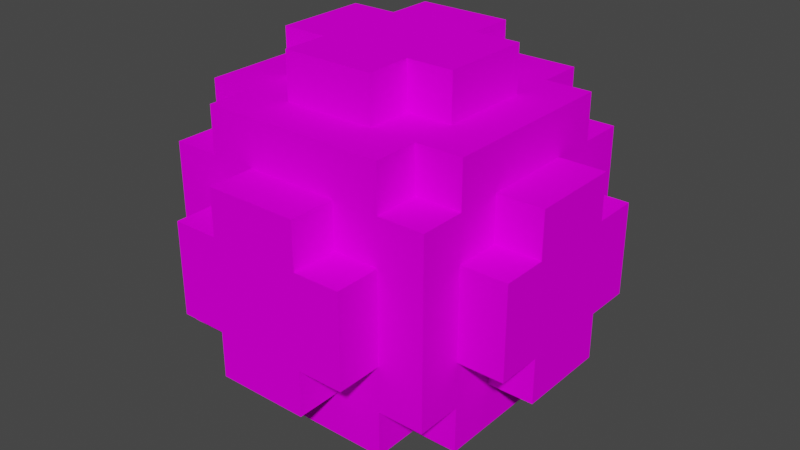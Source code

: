 # Source: magic-ammo.blend  (saved by Blender 3.3.6; exported with 4.5.12 LTS)
import bpy
from mathutils import Matrix  # noqa: F401  (used for matrix-valued properties, if any)

bpy.ops.wm.read_factory_settings(use_empty=True)
scene = bpy.context.scene
scene.name = 'Scene'

# ---- collections
col_collection = bpy.data.collections.new('Collection'); scene.collection.children.link(col_collection)

# ---- images (referenced by path relative to the original .blend; pixels are not part of the script)
import os
ASSET_DIR = os.environ.get("B2B_ASSET_DIR", "")  # directory of the original .blend (textures are referenced by path, not embedded)
HERE = os.path.dirname(os.path.abspath(__file__))  # packed textures are extracted next to this script under _unpacked/

def load_image(name, relpath, width, height, colorspace="sRGB"):
    """Load a texture the original file referenced (path relative to the .blend, or extracted next to this script)."""
    p = next((c for c in (os.path.join(HERE, relpath), os.path.join(ASSET_DIR, relpath)) if relpath and os.path.exists(c)), "")
    if p:
        img = bpy.data.images.load(p, check_existing=True)
        img.name = name
    else:  # same state as the original file: an image datablock whose file is absent (Cycles renders it pink)
        img = bpy.data.images.new(name, width, height)
        img.source = "FILE"
        img.filepath = "//" + (relpath or name)
    img.colorspace_settings.name = colorspace
    return img
img_madic_ammo_png = load_image('madic-ammo.png', 'madic-ammo.png', 1024, 1024, 'sRGB')

# ---- materials (node trees are filled in below, after node groups)
mat_palette = bpy.data.materials.new('palette')
mat_palette.use_transparent_shadow = False
mat_palette.diffuse_color = (1.0, 1.0, 1.0, 1.0)
mat_palette.roughness = 1.0

# ---- material node trees
mat_palette.use_nodes = True; mat_palette.node_tree.nodes.clear()
_N = mat_palette.node_tree.nodes; _L = mat_palette.node_tree.links
n0 = _N.new('ShaderNodeBsdfPrincipled'); n0.name = 'Принципиальный BSDF'; n0.location = (1200, 0)
n0.distribution = 'GGX'
n0.subsurface_method = 'RANDOM_WALK_SKIN'
n0.inputs[2].default_value = 1.0
n0.inputs[3].default_value = 1.45
n0.inputs[13].default_value = 0.0
n0.inputs[27].default_value = (0.0, 0.0, 0.0, 1.0)
n0.inputs[28].default_value = 1.0
n1 = _N.new('ShaderNodeOutputMaterial'); n1.name = 'Вывод материала'; n1.location = (1500, 0)
n2 = _N.new('ShaderNodeTexImage'); n2.name = 'Изображение-текстура'; n2.location = (600, 0)
n2.image = img_madic_ammo_png
_L.new(n2.outputs[0], n0.inputs[0])
_L.new(n0.outputs[0], n1.inputs[0])
n1.is_active_output = True

# ---- world
world_world = bpy.data.worlds.new('World'); scene.world = world_world
world_world.use_nodes = True; world_world.node_tree.nodes.clear()
_N = world_world.node_tree.nodes; _L = world_world.node_tree.links
n0 = _N.new('ShaderNodeOutputWorld'); n0.name = 'World Output'; n0.location = (300, 300)
n1 = _N.new('ShaderNodeBackground'); n1.name = 'Background'; n1.location = (10, 300)
n1.inputs[0].default_value = (0.05088, 0.05088, 0.05088, 1.0)
_L.new(n1.outputs[0], n0.inputs[0])
n0.is_active_output = True
world_world.color = (0.05088, 0.05088, 0.05088)
world_world.use_sun_shadow = False
world_world.sun_shadow_jitter_overblur = 0.0

# ---- meshes
me_untitled = bpy.data.meshes.new('Untitled')
me_untitled.from_pydata([(-0.4, 0.2, 0.1), (-0.4, 0.2, -0.1), (-0.4, 0.3, 0.2), (-0.4, 0.3, 0.1), (-0.4, 0.3, 0.0), (-0.4, 0.3, -0.1), (-0.4, 0.3, -0.2), (-0.4, 0.4, 0.2), (-0.4, 0.4, 0.1), (-0.4, 0.4, 0.0), (-0.4, 0.4, -0.1), (-0.4, 0.5, 0.2), (-0.4, 0.5, 0.1), (-0.4, 0.5, 0.0), (-0.4, 0.5, -0.1), (-0.4, 0.5, -0.2), (-0.4, 0.6, 0.1), (-0.4, 0.6, 0.0), (-0.4, 0.6, -0.1), (-0.3, 0.1, 0.2), (-0.3, 0.1, -0.2), (-0.3, 0.2, 0.3), (-0.3, 0.2, 0.2), (-0.3, 0.2, 0.1), (-0.3, 0.2, -0.1), (-0.3, 0.2, -0.2), (-0.3, 0.2, -0.3), (-0.3, 0.3, 0.3), (-0.3, 0.3, 0.2), (-0.3, 0.3, 0.1), (-0.3, 0.3, -0.1), (-0.3, 0.3, -0.2), (-0.3, 0.3, -0.3), (-0.3, 0.4, 0.3), (-0.3, 0.4, 0.2), (-0.3, 0.4, -0.2), (-0.3, 0.4, -0.3), (-0.3, 0.5, 0.3), (-0.3, 0.5, 0.2), (-0.3, 0.5, 0.1), (-0.3, 0.5, -0.1), (-0.3, 0.5, -0.2), (-0.3, 0.5, -0.3), (-0.3, 0.6, 0.3), (-0.3, 0.6, 0.2), (-0.3, 0.6, 0.1), (-0.3, 0.6, 0.0), (-0.3, 0.6, -0.1), (-0.3, 0.6, -0.2), (-0.3, 0.6, -0.3), (-0.3, 0.7, 0.2), (-0.3, 0.7, 0.1), (-0.3, 0.7, 0.0), (-0.3, 0.7, -0.2), (-0.2, 0.0, 0.1), (-0.2, 0.0, 0.0), (-0.2, 0.0, -0.1), (-0.2, 0.1, 0.3), (-0.2, 0.1, 0.2), (-0.2, 0.1, 0.1), (-0.2, 0.1, 0.0), (-0.2, 0.1, -0.1), (-0.2, 0.1, -0.2), (-0.2, 0.1, -0.3), (-0.2, 0.2, 0.3), (-0.2, 0.2, 0.2), (-0.2, 0.2, -0.2), (-0.2, 0.2, -0.3), (-0.2, 0.3, 0.4), (-0.2, 0.3, 0.3), (-0.2, 0.3, -0.3), (-0.2, 0.3, -0.4), (-0.2, 0.4, 0.3), (-0.2, 0.4, -0.3), (-0.2, 0.4, -0.4), (-0.2, 0.5, 0.4), (-0.2, 0.5, 0.3), (-0.2, 0.5, -0.3), (-0.2, 0.5, -0.4), (-0.2, 0.6, 0.3), (-0.2, 0.6, 0.2), (-0.2, 0.6, -0.2), (-0.2, 0.6, -0.3), (-0.2, 0.7, 0.3), (-0.2, 0.7, 0.2), (-0.2, 0.7, 0.1), (-0.2, 0.7, 0.0), (-0.2, 0.7, -0.1), (-0.2, 0.7, -0.2), (-0.2, 0.7, -0.3), (-0.2, 0.8, 0.1), (-0.2, 0.8, 0.0), (-0.2, 0.8, -0.1), (-0.1, 0.0, 0.2), (-0.1, 0.0, 0.1), (-0.1, 0.0, -0.1), (-0.1, 0.0, -0.2), (-0.1, 0.1, 0.2), (-0.1, 0.1, 0.1), (-0.1, 0.1, -0.1), (-0.1, 0.1, -0.2), (-0.1, 0.2, 0.4), (-0.1, 0.2, 0.3), (-0.1, 0.2, -0.3), (-0.1, 0.2, -0.4), (-0.1, 0.3, 0.4), (-0.1, 0.3, 0.3), (-0.1, 0.3, -0.3), (-0.1, 0.3, -0.4), (-0.1, 0.5, 0.4), (-0.1, 0.5, 0.3), (-0.1, 0.5, -0.3), (-0.1, 0.5, -0.4), (-0.1, 0.6, 0.4), (-0.1, 0.6, 0.3), (-0.1, 0.6, -0.3), (-0.1, 0.6, -0.4), (-0.1, 0.7, 0.2), (-0.1, 0.7, 0.1), (-0.1, 0.7, -0.1), (-0.1, 0.7, -0.2), (-0.1, 0.8, 0.2), (-0.1, 0.8, 0.1), (-0.1, 0.8, -0.1), (-0.1, 0.8, -0.2), (0.1, 0.0, 0.2), (0.1, 0.0, 0.1), (0.1, 0.0, -0.1), (0.1, 0.0, -0.2), (0.1, 0.1, 0.2), (0.1, 0.1, 0.1), (0.1, 0.1, -0.1), (0.1, 0.1, -0.2), (0.1, 0.2, 0.4), (0.1, 0.2, 0.3), (0.1, 0.2, -0.3), (0.1, 0.2, -0.4), (0.1, 0.3, 0.4), (0.1, 0.3, 0.3), (0.1, 0.3, -0.3), (0.1, 0.3, -0.4), (0.1, 0.5, 0.4), (0.1, 0.5, 0.3), (0.1, 0.5, -0.3), (0.1, 0.5, -0.4), (0.1, 0.6, 0.4), (0.1, 0.6, 0.3), (0.1, 0.6, -0.3), (0.1, 0.6, -0.4), (0.1, 0.7, 0.2), (0.1, 0.7, 0.1), (0.1, 0.7, -0.1), (0.1, 0.7, -0.2), (0.1, 0.8, 0.2), (0.1, 0.8, 0.1), (0.1, 0.8, -0.1), (0.1, 0.8, -0.2), (0.2, 0.0, 0.1), (0.2, 0.0, 0.0), (0.2, 0.0, -0.1), (0.2, 0.1, 0.3), (0.2, 0.1, 0.2), (0.2, 0.1, 0.1), (0.2, 0.1, 0.0), (0.2, 0.1, -0.1), (0.2, 0.1, -0.2), (0.2, 0.1, -0.3), (0.2, 0.2, 0.3), (0.2, 0.2, 0.2), (0.2, 0.2, -0.2), (0.2, 0.2, -0.3), (0.2, 0.3, 0.4), (0.2, 0.3, 0.3), (0.2, 0.3, -0.3), (0.2, 0.3, -0.4), (0.2, 0.4, 0.4), (0.2, 0.4, 0.3), (0.2, 0.4, -0.3), (0.2, 0.4, -0.4), (0.2, 0.5, 0.4), (0.2, 0.5, 0.3), (0.2, 0.5, -0.3), (0.2, 0.5, -0.4), (0.2, 0.6, 0.3), (0.2, 0.6, 0.2), (0.2, 0.6, -0.2), (0.2, 0.6, -0.3), (0.2, 0.7, 0.3), (0.2, 0.7, 0.2), (0.2, 0.7, 0.1), (0.2, 0.7, 0.0), (0.2, 0.7, -0.1), (0.2, 0.7, -0.2), (0.2, 0.7, -0.3), (0.2, 0.8, 0.1), (0.2, 0.8, 0.0), (0.2, 0.8, -0.1), (0.3, 0.1, 0.2), (0.3, 0.1, -0.2), (0.3, 0.2, 0.3), (0.3, 0.2, 0.2), (0.3, 0.2, 0.1), (0.3, 0.2, 0.0), (0.3, 0.2, -0.1), (0.3, 0.2, -0.2), (0.3, 0.2, -0.3), (0.3, 0.3, 0.3), (0.3, 0.3, 0.2), (0.3, 0.3, 0.1), (0.3, 0.3, -0.1), (0.3, 0.3, -0.2), (0.3, 0.3, -0.3), (0.3, 0.4, 0.3), (0.3, 0.4, 0.2), (0.3, 0.4, -0.2), (0.3, 0.4, -0.3), (0.3, 0.5, 0.3), (0.3, 0.5, 0.2), (0.3, 0.5, 0.1), (0.3, 0.5, -0.1), (0.3, 0.5, -0.2), (0.3, 0.6, 0.3), (0.3, 0.6, 0.2), (0.3, 0.6, 0.1), (0.3, 0.6, 0.0), (0.3, 0.6, -0.1), (0.3, 0.6, -0.2), (0.3, 0.6, -0.3), (0.3, 0.7, 0.2), (0.3, 0.7, -0.1), (0.3, 0.7, -0.2), (0.4, 0.2, 0.1), (0.4, 0.2, 0.0), (0.4, 0.2, -0.1), (0.4, 0.3, 0.2), (0.4, 0.3, 0.1), (0.4, 0.3, 0.0), (0.4, 0.3, -0.1), (0.4, 0.3, -0.2), (0.4, 0.4, 0.1), (0.4, 0.4, 0.0), (0.4, 0.4, -0.1), (0.4, 0.5, 0.2), (0.4, 0.5, 0.1), (0.4, 0.5, 0.0), (0.4, 0.5, -0.1), (0.4, 0.5, -0.2), (0.4, 0.6, 0.1), (0.4, 0.6, 0.0), (0.4, 0.6, -0.1), (-0.2, 0.3, 0.4), (-0.2, 0.5, 0.4), (-0.1, 0.2, 0.4), (-0.1, 0.3, 0.4), (-0.1, 0.4, 0.4), (-0.1, 0.5, 0.4), (-0.1, 0.6, 0.4), (0.0, 0.3, 0.4), (0.0, 0.4, 0.4), (0.0, 0.5, 0.4), (0.1, 0.2, 0.4), (0.1, 0.3, 0.4), (0.1, 0.4, 0.4), (0.1, 0.5, 0.4), (0.1, 0.6, 0.4), (0.2, 0.3, 0.4), (0.2, 0.4, 0.4), (0.2, 0.5, 0.4), (-0.3, 0.2, 0.3), (-0.3, 0.3, 0.3), (-0.3, 0.4, 0.3), (-0.3, 0.5, 0.3), (-0.3, 0.6, 0.3), (-0.2, 0.1, 0.3), (-0.2, 0.2, 0.3), (-0.2, 0.3, 0.3), (-0.2, 0.4, 0.3), (-0.2, 0.5, 0.3), (-0.2, 0.6, 0.3), (-0.2, 0.7, 0.3), (-0.1, 0.2, 0.3), (-0.1, 0.3, 0.3), (-0.1, 0.5, 0.3), (-0.1, 0.6, 0.3), (0.0, 0.1, 0.3), (0.0, 0.2, 0.3), (0.0, 0.6, 0.3), (0.0, 0.7, 0.3), (0.1, 0.1, 0.3), (0.1, 0.2, 0.3), (0.1, 0.3, 0.3), (0.1, 0.5, 0.3), (0.1, 0.6, 0.3), (0.2, 0.1, 0.3), (0.2, 0.2, 0.3), (0.2, 0.3, 0.3), (0.2, 0.4, 0.3), (0.2, 0.5, 0.3), (0.2, 0.6, 0.3), (0.2, 0.7, 0.3), (0.3, 0.2, 0.3), (0.3, 0.3, 0.3), (0.3, 0.4, 0.3), (0.3, 0.5, 0.3), (0.3, 0.6, 0.3), (-0.4, 0.3, 0.2), (-0.4, 0.4, 0.2), (-0.4, 0.5, 0.2), (-0.3, 0.1, 0.2), (-0.3, 0.2, 0.2), (-0.3, 0.3, 0.2), (-0.3, 0.4, 0.2), (-0.3, 0.5, 0.2), (-0.3, 0.6, 0.2), (-0.3, 0.7, 0.2), (-0.2, 0.1, 0.2), (-0.2, 0.2, 0.2), (-0.2, 0.6, 0.2), (-0.2, 0.7, 0.2), (-0.1, 0.0, 0.2), (-0.1, 0.1, 0.2), (-0.1, 0.7, 0.2), (-0.1, 0.8, 0.2), (0.0, 0.1, 0.2), (0.0, 0.7, 0.2), (0.1, 0.0, 0.2), (0.1, 0.1, 0.2), (0.1, 0.7, 0.2), (0.1, 0.8, 0.2), (0.2, 0.1, 0.2), (0.2, 0.2, 0.2), (0.2, 0.6, 0.2), (0.2, 0.7, 0.2), (0.3, 0.1, 0.2), (0.3, 0.2, 0.2), (0.3, 0.3, 0.2), (0.3, 0.4, 0.2), (0.3, 0.5, 0.2), (0.3, 0.6, 0.2), (0.3, 0.7, 0.2), (0.4, 0.3, 0.2), (0.4, 0.5, 0.2), (-0.4, 0.2, 0.1), (-0.4, 0.3, 0.1), (-0.4, 0.5, 0.1), (-0.4, 0.6, 0.1), (-0.3, 0.2, 0.1), (-0.3, 0.3, 0.1), (-0.3, 0.5, 0.1), (-0.3, 0.6, 0.1), (-0.2, 0.0, 0.1), (-0.2, 0.1, 0.1), (-0.2, 0.7, 0.1), (-0.2, 0.8, 0.1), (-0.1, 0.0, 0.1), (-0.1, 0.1, 0.1), (-0.1, 0.7, 0.1), (-0.1, 0.8, 0.1), (0.1, 0.0, 0.1), (0.1, 0.1, 0.1), (0.1, 0.7, 0.1), (0.1, 0.8, 0.1), (0.2, 0.0, 0.1), (0.2, 0.1, 0.1), (0.2, 0.7, 0.1), (0.2, 0.8, 0.1), (0.3, 0.2, 0.1), (0.3, 0.3, 0.1), (0.3, 0.5, 0.1), (0.3, 0.6, 0.1), (0.4, 0.2, 0.1), (0.4, 0.3, 0.1), (0.4, 0.5, 0.1), (0.4, 0.6, 0.1), (-0.4, 0.2, -0.1), (-0.4, 0.3, -0.1), (-0.4, 0.5, -0.1), (-0.4, 0.6, -0.1), (-0.3, 0.2, -0.1), (-0.3, 0.3, -0.1), (-0.3, 0.5, -0.1), (-0.3, 0.6, -0.1), (-0.2, 0.0, -0.1), (-0.2, 0.1, -0.1), (-0.2, 0.7, -0.1), (-0.2, 0.8, -0.1), (-0.1, 0.0, -0.1), (-0.1, 0.1, -0.1), (-0.1, 0.7, -0.1), (-0.1, 0.8, -0.1), (0.1, 0.0, -0.1), (0.1, 0.1, -0.1), (0.1, 0.7, -0.1), (0.1, 0.8, -0.1), (0.2, 0.0, -0.1), (0.2, 0.1, -0.1), (0.2, 0.7, -0.1), (0.2, 0.8, -0.1), (0.3, 0.2, -0.1), (0.3, 0.3, -0.1), (0.3, 0.5, -0.1), (0.3, 0.6, -0.1), (0.4, 0.2, -0.1), (0.4, 0.3, -0.1), (0.4, 0.5, -0.1), (0.4, 0.6, -0.1), (-0.4, 0.3, -0.2), (-0.4, 0.5, -0.2), (-0.3, 0.1, -0.2), (-0.3, 0.2, -0.2), (-0.3, 0.3, -0.2), (-0.3, 0.4, -0.2), (-0.3, 0.5, -0.2), (-0.3, 0.6, -0.2), (-0.3, 0.7, -0.2), (-0.2, 0.1, -0.2), (-0.2, 0.2, -0.2), (-0.2, 0.6, -0.2), (-0.2, 0.7, -0.2), (-0.1, 0.0, -0.2), (-0.1, 0.1, -0.2), (-0.1, 0.7, -0.2), (-0.1, 0.8, -0.2), (0.0, 0.7, -0.2), (0.1, 0.0, -0.2), (0.1, 0.1, -0.2), (0.1, 0.7, -0.2), (0.1, 0.8, -0.2), (0.2, 0.1, -0.2), (0.2, 0.2, -0.2), (0.2, 0.6, -0.2), (0.2, 0.7, -0.2), (0.3, 0.1, -0.2), (0.3, 0.2, -0.2), (0.3, 0.3, -0.2), (0.3, 0.4, -0.2), (0.3, 0.5, -0.2), (0.3, 0.6, -0.2), (0.3, 0.7, -0.2), (0.4, 0.3, -0.2), (0.4, 0.5, -0.2), (-0.3, 0.2, -0.3), (-0.3, 0.3, -0.3), (-0.3, 0.4, -0.3), (-0.3, 0.5, -0.3), (-0.3, 0.6, -0.3), (-0.2, 0.1, -0.3), (-0.2, 0.2, -0.3), (-0.2, 0.3, -0.3), (-0.2, 0.4, -0.3), (-0.2, 0.5, -0.3), (-0.2, 0.6, -0.3), (-0.2, 0.7, -0.3), (-0.1, 0.1, -0.3), (-0.1, 0.2, -0.3), (-0.1, 0.3, -0.3), (-0.1, 0.5, -0.3), (-0.1, 0.6, -0.3), (-0.1, 0.7, -0.3), (0.0, 0.6, -0.3), (0.0, 0.7, -0.3), (0.1, 0.1, -0.3), (0.1, 0.2, -0.3), (0.1, 0.3, -0.3), (0.1, 0.5, -0.3), (0.1, 0.6, -0.3), (0.1, 0.7, -0.3), (0.2, 0.1, -0.3), (0.2, 0.2, -0.3), (0.2, 0.3, -0.3), (0.2, 0.4, -0.3), (0.2, 0.5, -0.3), (0.2, 0.6, -0.3), (0.2, 0.7, -0.3), (0.3, 0.2, -0.3), (0.3, 0.3, -0.3), (0.3, 0.4, -0.3), (0.3, 0.6, -0.3), (-0.2, 0.3, -0.4), (-0.2, 0.4, -0.4), (-0.2, 0.5, -0.4), (-0.1, 0.2, -0.4), (-0.1, 0.3, -0.4), (-0.1, 0.4, -0.4), (-0.1, 0.5, -0.4), (-0.1, 0.6, -0.4), (0.0, 0.3, -0.4), (0.0, 0.4, -0.4), (0.0, 0.5, -0.4), (0.1, 0.2, -0.4), (0.1, 0.3, -0.4), (0.1, 0.4, -0.4), (0.1, 0.5, -0.4), (0.1, 0.6, -0.4), (0.2, 0.3, -0.4), (0.2, 0.4, -0.4), (0.2, 0.5, -0.4), (-0.1, 0.0, 0.2), (0.1, 0.0, 0.2), (-0.2, 0.0, 0.1), (-0.1, 0.0, 0.1), (0.1, 0.0, 0.1), (0.2, 0.0, 0.1), (-0.2, 0.0, 0.0), (-0.1, 0.0, 0.0), (0.0, 0.0, 0.0), (0.1, 0.0, 0.0), (0.2, 0.0, 0.0), (-0.2, 0.0, -0.1), (-0.1, 0.0, -0.1), (0.0, 0.0, -0.1), (0.1, 0.0, -0.1), (0.2, 0.0, -0.1), (-0.1, 0.0, -0.2), (0.1, 0.0, -0.2), (-0.2, 0.1, 0.3), (0.0, 0.1, 0.3), (0.1, 0.1, 0.3), (0.2, 0.1, 0.3), (-0.3, 0.1, 0.2), (-0.2, 0.1, 0.2), (-0.1, 0.1, 0.2), (0.0, 0.1, 0.2), (0.1, 0.1, 0.2), (0.2, 0.1, 0.2), (0.3, 0.1, 0.2), (-0.2, 0.1, 0.1), (-0.1, 0.1, 0.1), (0.1, 0.1, 0.1), (0.2, 0.1, 0.1), (-0.2, 0.1, 0.0), (0.2, 0.1, 0.0), (-0.2, 0.1, -0.1), (-0.1, 0.1, -0.1), (0.1, 0.1, -0.1), (0.2, 0.1, -0.1), (-0.3, 0.1, -0.2), (-0.2, 0.1, -0.2), (-0.1, 0.1, -0.2), (0.1, 0.1, -0.2), (0.2, 0.1, -0.2), (0.3, 0.1, -0.2), (-0.2, 0.1, -0.3), (-0.1, 0.1, -0.3), (0.1, 0.1, -0.3), (0.2, 0.1, -0.3), (-0.1, 0.2, 0.4), (0.1, 0.2, 0.4), (-0.3, 0.2, 0.3), (-0.2, 0.2, 0.3), (-0.1, 0.2, 0.3), (0.0, 0.2, 0.3), (0.1, 0.2, 0.3), (0.2, 0.2, 0.3), (0.3, 0.2, 0.3), (-0.3, 0.2, 0.2), (-0.2, 0.2, 0.2), (0.2, 0.2, 0.2), (0.3, 0.2, 0.2), (-0.4, 0.2, 0.1), (-0.3, 0.2, 0.1), (0.3, 0.2, 0.1), (0.4, 0.2, 0.1), (0.3, 0.2, 0.0), (0.4, 0.2, 0.0), (-0.4, 0.2, -0.1), (-0.3, 0.2, -0.1), (0.3, 0.2, -0.1), (0.4, 0.2, -0.1), (-0.3, 0.2, -0.2), (-0.2, 0.2, -0.2), (0.2, 0.2, -0.2), (0.3, 0.2, -0.2), (-0.3, 0.2, -0.3), (-0.2, 0.2, -0.3), (-0.1, 0.2, -0.3), (0.1, 0.2, -0.3), (0.2, 0.2, -0.3), (0.3, 0.2, -0.3), (-0.1, 0.2, -0.4), (0.1, 0.2, -0.4), (-0.2, 0.3, 0.4), (-0.1, 0.3, 0.4), (0.1, 0.3, 0.4), (0.2, 0.3, 0.4), (-0.2, 0.3, 0.3), (-0.1, 0.3, 0.3), (0.1, 0.3, 0.3), (0.2, 0.3, 0.3), (-0.4, 0.3, 0.2), (-0.3, 0.3, 0.2), (0.3, 0.3, 0.2), (0.4, 0.3, 0.2), (-0.4, 0.3, 0.1), (-0.3, 0.3, 0.1), (0.3, 0.3, 0.1), (0.4, 0.3, 0.1), (-0.4, 0.3, -0.1), (-0.3, 0.3, -0.1), (0.3, 0.3, -0.1), (0.4, 0.3, -0.1), (-0.4, 0.3, -0.2), (-0.3, 0.3, -0.2), (0.3, 0.3, -0.2), (0.4, 0.3, -0.2), (-0.2, 0.3, -0.3), (-0.1, 0.3, -0.3), (0.1, 0.3, -0.3), (0.2, 0.3, -0.3), (-0.2, 0.3, -0.4), (-0.1, 0.3, -0.4), (0.1, 0.3, -0.4), (0.2, 0.3, -0.4), (-0.2, 0.5, 0.4), (-0.1, 0.5, 0.4), (0.1, 0.5, 0.4), (0.2, 0.5, 0.4), (-0.2, 0.5, 0.3), (-0.1, 0.5, 0.3), (0.1, 0.5, 0.3), (0.2, 0.5, 0.3), (-0.4, 0.5, 0.2), (-0.3, 0.5, 0.2), (0.3, 0.5, 0.2), (0.4, 0.5, 0.2), (-0.4, 0.5, 0.1), (-0.3, 0.5, 0.1), (0.3, 0.5, 0.1), (0.4, 0.5, 0.1), (-0.4, 0.5, -0.1), (-0.3, 0.5, -0.1), (0.3, 0.5, -0.1), (0.4, 0.5, -0.1), (-0.4, 0.5, -0.2), (-0.3, 0.5, -0.2), (0.3, 0.5, -0.2), (0.4, 0.5, -0.2), (-0.2, 0.5, -0.3), (-0.1, 0.5, -0.3), (0.1, 0.5, -0.3), (0.2, 0.5, -0.3), (-0.2, 0.5, -0.4), (-0.1, 0.5, -0.4), (0.1, 0.5, -0.4), (0.2, 0.5, -0.4), (-0.1, 0.6, 0.4), (0.1, 0.6, 0.4), (-0.3, 0.6, 0.3), (-0.2, 0.6, 0.3), (-0.1, 0.6, 0.3), (0.0, 0.6, 0.3), (0.1, 0.6, 0.3), (0.2, 0.6, 0.3), (0.3, 0.6, 0.3), (-0.3, 0.6, 0.2), (-0.2, 0.6, 0.2), (0.2, 0.6, 0.2), (0.3, 0.6, 0.2), (-0.4, 0.6, 0.1), (-0.3, 0.6, 0.1), (0.3, 0.6, 0.1), (0.4, 0.6, 0.1), (-0.4, 0.6, 0.0), (-0.3, 0.6, 0.0), (0.3, 0.6, 0.0), (0.4, 0.6, 0.0), (-0.4, 0.6, -0.1), (-0.3, 0.6, -0.1), (0.3, 0.6, -0.1), (0.4, 0.6, -0.1), (-0.3, 0.6, -0.2), (-0.2, 0.6, -0.2), (0.2, 0.6, -0.2), (0.3, 0.6, -0.2), (-0.3, 0.6, -0.3), (-0.2, 0.6, -0.3), (-0.1, 0.6, -0.3), (0.0, 0.6, -0.3), (0.1, 0.6, -0.3), (0.2, 0.6, -0.3), (0.3, 0.6, -0.3), (-0.1, 0.6, -0.4), (0.1, 0.6, -0.4), (-0.2, 0.7, 0.3), (0.0, 0.7, 0.3), (0.2, 0.7, 0.3), (-0.3, 0.7, 0.2), (-0.2, 0.7, 0.2), (-0.1, 0.7, 0.2), (0.0, 0.7, 0.2), (0.1, 0.7, 0.2), (0.2, 0.7, 0.2), (0.3, 0.7, 0.2), (-0.3, 0.7, 0.1), (-0.2, 0.7, 0.1), (-0.1, 0.7, 0.1), (0.1, 0.7, 0.1), (0.2, 0.7, 0.1), (-0.3, 0.7, 0.0), (-0.2, 0.7, 0.0), (0.2, 0.7, 0.0), (-0.2, 0.7, -0.1), (-0.1, 0.7, -0.1), (0.1, 0.7, -0.1), (0.2, 0.7, -0.1), (0.3, 0.7, -0.1), (-0.3, 0.7, -0.2), (-0.2, 0.7, -0.2), (-0.1, 0.7, -0.2), (0.0, 0.7, -0.2), (0.1, 0.7, -0.2), (0.2, 0.7, -0.2), (0.3, 0.7, -0.2), (-0.2, 0.7, -0.3), (-0.1, 0.7, -0.3), (0.0, 0.7, -0.3), (0.1, 0.7, -0.3), (0.2, 0.7, -0.3), (-0.1, 0.8, 0.2), (0.1, 0.8, 0.2), (-0.2, 0.8, 0.1), (-0.1, 0.8, 0.1), (0.1, 0.8, 0.1), (0.2, 0.8, 0.1), (-0.2, 0.8, 0.0), (-0.1, 0.8, 0.0), (0.0, 0.8, 0.0), (0.1, 0.8, 0.0), (0.2, 0.8, 0.0), (-0.2, 0.8, -0.1), (-0.1, 0.8, -0.1), (0.0, 0.8, -0.1), (0.1, 0.8, -0.1), (0.2, 0.8, -0.1), (-0.1, 0.8, -0.2), (0.1, 0.8, -0.2)], [], [(3, 1, 0), (4, 1, 3), (5, 1, 4), (7, 3, 2), (8, 4, 3), (8, 3, 7), (9, 5, 4), (9, 4, 8), (10, 6, 5), (10, 5, 9), (11, 8, 7), (12, 9, 8), (12, 8, 11), (12, 10, 9), (13, 10, 12), (14, 6, 10), (14, 10, 13), (15, 6, 14), (16, 13, 12), (17, 14, 13), (17, 13, 16), (18, 14, 17), (22, 20, 19), (23, 20, 22), (24, 20, 23), (25, 20, 24), (27, 22, 21), (28, 23, 22), (28, 22, 27), (29, 23, 28), (30, 25, 24), (31, 26, 25), (31, 25, 30), (32, 26, 31), (33, 28, 27), (34, 28, 33), (35, 32, 31), (36, 32, 35), (37, 34, 33), (38, 34, 37), (41, 36, 35), (42, 36, 41), (43, 39, 38), (43, 38, 37), (44, 39, 43), (45, 39, 44), (47, 42, 41), (47, 41, 40), (48, 42, 47), (49, 42, 48), (50, 45, 44), (51, 46, 45), (51, 45, 50), (52, 48, 47), (52, 46, 51), (52, 47, 46), (53, 48, 52), (59, 55, 54), (60, 56, 55), (60, 55, 59), (61, 56, 60), (64, 58, 57), (65, 58, 64), (66, 63, 62), (67, 63, 66), (72, 69, 68), (73, 71, 70), (74, 71, 73), (75, 72, 68), (76, 72, 75), (77, 74, 73), (78, 74, 77), (83, 80, 79), (84, 80, 83), (88, 82, 81), (89, 82, 88), (90, 86, 85), (91, 87, 86), (91, 86, 90), (92, 87, 91), (97, 94, 93), (98, 94, 97), (99, 96, 95), (100, 96, 99), (105, 102, 101), (106, 102, 105), (107, 104, 103), (108, 104, 107), (113, 110, 109), (114, 110, 113), (115, 112, 111), (116, 112, 115), (121, 118, 117), (122, 118, 121), (123, 120, 119), (124, 120, 123), (125, 126, 129), (129, 126, 130), (127, 128, 131), (131, 128, 132), (133, 134, 137), (137, 134, 138), (135, 136, 139), (139, 136, 140), (141, 142, 145), (145, 142, 146), (143, 144, 147), (147, 144, 148), (149, 150, 153), (153, 150, 154), (151, 152, 155), (155, 152, 156), (157, 158, 162), (158, 159, 163), (162, 158, 163), (163, 159, 164), (160, 161, 167), (167, 161, 168), (165, 166, 169), (169, 166, 170), (171, 172, 175), (175, 172, 176), (173, 174, 177), (177, 174, 178), (175, 176, 179), (179, 176, 180), (177, 178, 181), (181, 178, 182), (183, 184, 187), (187, 184, 188), (185, 186, 192), (192, 186, 193), (189, 190, 194), (190, 191, 195), (194, 190, 195), (195, 191, 196), (197, 198, 200), (200, 198, 201), (201, 198, 202), (202, 198, 203), (203, 198, 204), (199, 200, 206), (200, 201, 207), (206, 200, 207), (207, 201, 208), (203, 204, 209), (204, 205, 210), (209, 204, 210), (210, 205, 211), (206, 207, 212), (212, 207, 213), (210, 211, 214), (214, 211, 215), (212, 213, 216), (216, 213, 217), (214, 215, 220), (216, 217, 221), (217, 218, 222), (221, 217, 222), (222, 218, 223), (219, 220, 225), (220, 215, 226), (225, 220, 226), (226, 215, 227), (223, 224, 228), (224, 225, 228), (222, 223, 228), (225, 226, 229), (228, 225, 229), (229, 226, 230), (231, 232, 235), (232, 233, 236), (235, 232, 236), (236, 233, 237), (234, 235, 239), (235, 236, 239), (237, 238, 240), (239, 236, 240), (236, 237, 240), (240, 238, 241), (234, 239, 242), (239, 240, 242), (242, 240, 243), (240, 241, 244), (243, 240, 244), (241, 238, 245), (244, 241, 245), (245, 238, 246), (243, 244, 247), (244, 245, 248), (247, 244, 248), (248, 245, 249), (253, 251, 250), (254, 251, 253), (255, 251, 254), (257, 253, 252), (257, 254, 253), (258, 255, 254), (258, 254, 257), (259, 256, 255), (259, 255, 258), (260, 257, 252), (261, 258, 257), (261, 257, 260), (262, 259, 258), (262, 258, 261), (263, 256, 259), (263, 259, 262), (264, 256, 263), (265, 262, 261), (266, 263, 262), (266, 262, 265), (267, 263, 266), (274, 269, 268), (275, 270, 269), (275, 269, 274), (276, 271, 270), (276, 270, 275), (277, 272, 271), (277, 271, 276), (278, 272, 277), (280, 274, 273), (280, 275, 274), (281, 275, 280), (282, 278, 277), (283, 279, 278), (283, 278, 282), (284, 280, 273), (285, 280, 284), (286, 279, 283), (287, 279, 286), (288, 285, 284), (289, 285, 288), (292, 287, 286), (293, 289, 288), (294, 290, 289), (294, 289, 293), (295, 290, 294), (297, 292, 291), (298, 287, 292), (298, 292, 297), (299, 287, 298), (300, 295, 294), (301, 296, 295), (301, 295, 300), (302, 297, 296), (302, 296, 301), (303, 298, 297), (303, 297, 302), (304, 298, 303), (310, 306, 305), (311, 307, 306), (311, 306, 310), (312, 307, 311), (315, 309, 308), (316, 309, 315), (317, 314, 313), (318, 314, 317), (323, 320, 319), (324, 322, 321), (325, 323, 319), (326, 323, 325), (327, 322, 324), (328, 322, 327), (333, 330, 329), (334, 330, 333), (338, 332, 331), (339, 332, 338), (340, 337, 336), (340, 336, 335), (341, 337, 340), (346, 343, 342), (347, 343, 346), (348, 345, 344), (349, 345, 348), (354, 351, 350), (355, 351, 354), (356, 353, 352), (357, 353, 356), (362, 359, 358), (363, 359, 362), (364, 361, 360), (365, 361, 364), (370, 367, 366), (371, 367, 370), (372, 369, 368), (373, 369, 372), (374, 375, 378), (378, 375, 379), (376, 377, 380), (380, 377, 381), (382, 383, 386), (386, 383, 387), (384, 385, 388), (388, 385, 389), (390, 391, 394), (394, 391, 395), (392, 393, 396), (396, 393, 397), (398, 399, 402), (402, 399, 403), (400, 401, 404), (404, 401, 405), (406, 407, 410), (410, 407, 411), (411, 407, 412), (408, 409, 415), (415, 409, 416), (413, 414, 417), (417, 414, 418), (421, 422, 423), (419, 420, 424), (424, 420, 425), (423, 422, 426), (426, 422, 427), (428, 429, 432), (432, 429, 433), (430, 431, 437), (437, 431, 438), (435, 436, 439), (434, 435, 439), (439, 436, 440), (441, 442, 447), (442, 443, 448), (447, 442, 448), (443, 444, 449), (448, 443, 449), (444, 445, 450), (449, 444, 450), (450, 445, 451), (446, 447, 453), (447, 448, 454), (453, 447, 454), (454, 448, 455), (450, 451, 456), (451, 452, 457), (456, 451, 457), (457, 452, 458), (457, 458, 459), (459, 458, 460), (453, 454, 461), (461, 454, 462), (459, 460, 465), (465, 460, 466), (461, 462, 467), (462, 463, 468), (467, 462, 468), (468, 463, 469), (464, 465, 471), (465, 466, 471), (471, 466, 472), (472, 466, 473), (468, 469, 474), (469, 470, 475), (474, 469, 475), (471, 472, 476), (475, 470, 476), (470, 471, 476), (476, 472, 477), (478, 479, 482), (479, 480, 483), (482, 479, 483), (483, 480, 484), (481, 482, 486), (482, 483, 486), (483, 484, 487), (486, 483, 487), (484, 485, 488), (487, 484, 488), (481, 486, 489), (486, 487, 490), (489, 486, 490), (487, 488, 491), (490, 487, 491), (488, 485, 492), (491, 488, 492), (492, 485, 493), (490, 491, 494), (491, 492, 495), (494, 491, 495), (495, 492, 496), (500, 498, 497), (501, 498, 500), (503, 500, 499), (504, 501, 500), (504, 500, 503), (505, 501, 504), (506, 502, 501), (506, 501, 505), (507, 502, 506), (508, 505, 504), (508, 504, 503), (509, 505, 508), (510, 506, 505), (510, 505, 509), (511, 507, 506), (511, 506, 510), (512, 507, 511), (513, 510, 509), (513, 511, 510), (514, 511, 513), (520, 516, 515), (521, 516, 520), (522, 517, 516), (522, 516, 521), (523, 518, 517), (523, 517, 522), (524, 518, 523), (526, 521, 520), (526, 520, 519), (527, 521, 526), (528, 525, 524), (528, 524, 523), (529, 525, 528), (530, 526, 519), (531, 525, 529), (532, 530, 519), (535, 525, 531), (536, 533, 532), (536, 532, 519), (537, 533, 536), (538, 533, 537), (539, 535, 534), (540, 525, 535), (540, 535, 539), (541, 525, 540), (542, 538, 537), (543, 539, 538), (543, 538, 542), (544, 540, 539), (544, 539, 543), (545, 540, 544), (550, 547, 546), (551, 547, 550), (552, 547, 551), (555, 549, 548), (556, 549, 555), (557, 554, 553), (558, 554, 557), (563, 562, 561), (564, 562, 563), (565, 560, 559), (566, 560, 565), (567, 564, 563), (568, 564, 567), (573, 570, 569), (574, 570, 573), (577, 572, 571), (578, 572, 577), (579, 576, 575), (580, 576, 579), (585, 582, 581), (586, 582, 585), (587, 584, 583), (588, 584, 587), (593, 590, 589), (594, 590, 593), (595, 592, 591), (596, 592, 595), (601, 598, 597), (602, 598, 601), (603, 600, 599), (604, 600, 603), (609, 606, 605), (610, 606, 609), (611, 608, 607), (612, 608, 611), (613, 614, 617), (617, 614, 618), (615, 616, 619), (619, 616, 620), (621, 622, 625), (625, 622, 626), (623, 624, 627), (627, 624, 628), (629, 630, 633), (633, 630, 634), (631, 632, 635), (635, 632, 636), (637, 638, 641), (641, 638, 642), (639, 640, 643), (643, 640, 644), (645, 646, 649), (649, 646, 650), (650, 646, 651), (647, 648, 654), (654, 648, 655), (652, 653, 656), (656, 653, 657), (658, 659, 662), (662, 659, 663), (660, 661, 664), (664, 661, 665), (662, 663, 666), (666, 663, 667), (664, 665, 668), (668, 665, 669), (670, 671, 674), (674, 671, 675), (672, 673, 679), (679, 673, 680), (677, 678, 681), (676, 677, 681), (681, 678, 682), (683, 684, 687), (687, 684, 688), (684, 685, 689), (688, 684, 689), (689, 685, 690), (690, 685, 691), (687, 688, 693), (686, 687, 693), (693, 688, 694), (694, 688, 695), (691, 692, 696), (690, 691, 696), (696, 692, 697), (693, 694, 698), (698, 694, 699), (697, 692, 700), (698, 699, 701), (700, 692, 704), (704, 692, 705), (701, 702, 706), (698, 701, 706), (706, 702, 707), (707, 702, 708), (703, 704, 710), (704, 705, 711), (710, 704, 711), (711, 705, 712), (707, 708, 713), (708, 709, 714), (713, 708, 714), (709, 710, 715), (714, 709, 715), (710, 711, 716), (715, 710, 716), (716, 711, 717), (718, 719, 721), (721, 719, 722), (720, 721, 724), (721, 722, 725), (724, 721, 725), (725, 722, 726), (722, 723, 727), (726, 722, 727), (727, 723, 728), (725, 726, 729), (724, 725, 729), (729, 726, 730), (726, 727, 731), (730, 726, 731), (727, 728, 732), (731, 727, 732), (732, 728, 733), (730, 731, 734), (731, 732, 734), (734, 732, 735)])
_uv = me_untitled.uv_layers.new(name='UVMap')
_uv.uv.foreach_set('vector', [0.005859, 0.5, 0.005859, 0.5, 0.005859, 0.5, 0.005859, 0.5, 0.005859, 0.5, 0.005859, 0.5, 0.005859, 0.5, 0.005859, 0.5, 0.005859, 0.5, 0.005859, 0.5, 0.005859, 0.5, 0.005859, 0.5, 0.06836, 0.5, 0.06836, 0.5, 0.06836, 0.5, 0.005859, 0.5, 0.005859, 0.5, 0.005859, 0.5, 0.03711, 0.5, 0.03711, 0.5, 0.03711, 0.5, 0.06836, 0.5, 0.06836, 0.5, 0.06836, 0.5, 0.005859, 0.5, 0.005859, 0.5, 0.005859, 0.5, 0.03711, 0.5, 0.03711, 0.5, 0.03711, 0.5, 0.03711, 0.5, 0.03711, 0.5, 0.03711, 0.5, 0.09961, 0.5, 0.09961, 0.5, 0.09961, 0.5, 0.03711, 0.5, 0.03711, 0.5, 0.03711, 0.5, 0.09961, 0.5, 0.09961, 0.5, 0.09961, 0.5, 0.09961, 0.5, 0.09961, 0.5, 0.09961, 0.5, 0.005859, 0.5, 0.005859, 0.5, 0.005859, 0.5, 0.09961, 0.5, 0.09961, 0.5, 0.09961, 0.5, 0.005859, 0.5, 0.005859, 0.5, 0.005859, 0.5, 0.005859, 0.5, 0.005859, 0.5, 0.005859, 0.5, 0.09961, 0.5, 0.09961, 0.5, 0.09961, 0.5, 0.005859, 0.5, 0.005859, 0.5, 0.005859, 0.5, 0.09961, 0.5, 0.09961, 0.5, 0.09961, 0.5, 0.005859, 0.5, 0.005859, 0.5, 0.005859, 0.5, 0.005859, 0.5, 0.005859, 0.5, 0.005859, 0.5, 0.005859, 0.5, 0.005859, 0.5, 0.005859, 0.5, 0.005859, 0.5, 0.005859, 0.5, 0.005859, 0.5, 0.09961, 0.5, 0.09961, 0.5, 0.09961, 0.5, 0.005859, 0.5, 0.005859, 0.5, 0.005859, 0.5, 0.09961, 0.5, 0.09961, 0.5, 0.09961, 0.5, 0.005859, 0.5, 0.005859, 0.5, 0.005859, 0.5, 0.03711, 0.5, 0.03711, 0.5, 0.03711, 0.5, 0.09961, 0.5, 0.09961, 0.5, 0.09961, 0.5, 0.03711, 0.5, 0.03711, 0.5, 0.03711, 0.5, 0.09961, 0.5, 0.09961, 0.5, 0.09961, 0.5, 0.005859, 0.5, 0.005859, 0.5, 0.005859, 0.5, 0.005859, 0.5, 0.005859, 0.5, 0.005859, 0.5, 0.005859, 0.5, 0.005859, 0.5, 0.005859, 0.5, 0.005859, 0.5, 0.005859, 0.5, 0.005859, 0.5, 0.09961, 0.5, 0.09961, 0.5, 0.09961, 0.5, 0.09961, 0.5, 0.09961, 0.5, 0.09961, 0.5, 0.03711, 0.5, 0.03711, 0.5, 0.03711, 0.5, 0.03711, 0.5, 0.03711, 0.5, 0.03711, 0.5, 0.005859, 0.5, 0.005859, 0.5, 0.005859, 0.5, 0.005859, 0.5, 0.005859, 0.5, 0.005859, 0.5, 0.005859, 0.5, 0.005859, 0.5, 0.005859, 0.5, 0.005859, 0.5, 0.005859, 0.5, 0.005859, 0.5, 0.005859, 0.5, 0.005859, 0.5, 0.005859, 0.5, 0.005859, 0.5, 0.005859, 0.5, 0.005859, 0.5, 0.005859, 0.5, 0.005859, 0.5, 0.005859, 0.5, 0.005859, 0.5, 0.005859, 0.5, 0.005859, 0.5, 0.005859, 0.5, 0.005859, 0.5, 0.005859, 0.5, 0.03711, 0.5, 0.03711, 0.5, 0.03711, 0.5, 0.005859, 0.5, 0.005859, 0.5, 0.005859, 0.5, 0.005859, 0.5, 0.005859, 0.5, 0.005859, 0.5, 0.03711, 0.5, 0.03711, 0.5, 0.03711, 0.5, 0.005859, 0.5, 0.005859, 0.5, 0.005859, 0.5, 0.005859, 0.5, 0.005859, 0.5, 0.005859, 0.5, 0.09961, 0.5, 0.09961, 0.5, 0.09961, 0.5, 0.005859, 0.5, 0.005859, 0.5, 0.005859, 0.5, 0.09961, 0.5, 0.09961, 0.5, 0.09961, 0.5, 0.005859, 0.5, 0.005859, 0.5, 0.005859, 0.5, 0.09961, 0.5, 0.09961, 0.5, 0.09961, 0.5, 0.09961, 0.5, 0.09961, 0.5, 0.09961, 0.5, 0.03711, 0.5, 0.03711, 0.5, 0.03711, 0.5, 0.03711, 0.5, 0.03711, 0.5, 0.03711, 0.5, 0.005859, 0.5, 0.005859, 0.5, 0.005859, 0.5, 0.09961, 0.5, 0.09961, 0.5, 0.09961, 0.5, 0.09961, 0.5, 0.09961, 0.5, 0.09961, 0.5, 0.005859, 0.5, 0.005859, 0.5, 0.005859, 0.5, 0.005859, 0.5, 0.005859, 0.5, 0.005859, 0.5, 0.005859, 0.5, 0.005859, 0.5, 0.005859, 0.5, 0.005859, 0.5, 0.005859, 0.5, 0.005859, 0.5, 0.005859, 0.5, 0.005859, 0.5, 0.005859, 0.5, 0.005859, 0.5, 0.005859, 0.5, 0.005859, 0.5, 0.09961, 0.5, 0.09961, 0.5, 0.09961, 0.5, 0.09961, 0.5, 0.09961, 0.5, 0.09961, 0.5, 0.09961, 0.5, 0.09961, 0.5, 0.09961, 0.5, 0.005859, 0.5, 0.005859, 0.5, 0.005859, 0.5, 0.09961, 0.5, 0.09961, 0.5, 0.09961, 0.5, 0.005859, 0.5, 0.005859, 0.5, 0.005859, 0.5, 0.005859, 0.5, 0.005859, 0.5, 0.005859, 0.5, 0.005859, 0.5, 0.005859, 0.5, 0.005859, 0.5, 0.005859, 0.5, 0.005859, 0.5, 0.005859, 0.5, 0.005859, 0.5, 0.005859, 0.5, 0.005859, 0.5, 0.005859, 0.5, 0.005859, 0.5, 0.005859, 0.5, 0.005859, 0.5, 0.005859, 0.5, 0.005859, 0.5, 0.005859, 0.5, 0.005859, 0.5, 0.005859, 0.5, 0.005859, 0.5, 0.005859, 0.5, 0.005859, 0.5, 0.005859, 0.5, 0.005859, 0.5, 0.005859, 0.5, 0.005859, 0.5, 0.005859, 0.5, 0.005859, 0.5, 0.005859, 0.5, 0.005859, 0.5, 0.005859, 0.5, 0.005859, 0.5, 0.005859, 0.5, 0.005859, 0.5, 0.005859, 0.5, 0.005859, 0.5, 0.005859, 0.5, 0.005859, 0.5, 0.005859, 0.5, 0.005859, 0.5, 0.005859, 0.5, 0.005859, 0.5, 0.005859, 0.5, 0.005859, 0.5, 0.005859, 0.5, 0.005859, 0.5, 0.005859, 0.5, 0.005859, 0.5, 0.005859, 0.5, 0.005859, 0.5, 0.005859, 0.5, 0.005859, 0.5, 0.005859, 0.5, 0.005859, 0.5, 0.005859, 0.5, 0.005859, 0.5, 0.005859, 0.5, 0.005859, 0.5, 0.005859, 0.5, 0.005859, 0.5, 0.005859, 0.5, 0.005859, 0.5, 0.005859, 0.5, 0.005859, 0.5, 0.005859, 0.5, 0.005859, 0.5, 0.005859, 0.5, 0.005859, 0.5, 0.005859, 0.5, 0.005859, 0.5, 0.005859, 0.5, 0.005859, 0.5, 0.005859, 0.5, 0.005859, 0.5, 0.005859, 0.5, 0.005859, 0.5, 0.005859, 0.5, 0.005859, 0.5, 0.005859, 0.5, 0.005859, 0.5, 0.005859, 0.5, 0.005859, 0.5, 0.005859, 0.5, 0.005859, 0.5, 0.005859, 0.5, 0.005859, 0.5, 0.005859, 0.5, 0.005859, 0.5, 0.005859, 0.5, 0.005859, 0.5, 0.005859, 0.5, 0.005859, 0.5, 0.005859, 0.5, 0.005859, 0.5, 0.09961, 0.5, 0.09961, 0.5, 0.09961, 0.5, 0.03711, 0.5, 0.03711, 0.5, 0.03711, 0.5, 0.09961, 0.5, 0.09961, 0.5, 0.09961, 0.5, 0.03711, 0.5, 0.03711, 0.5, 0.03711, 0.5, 0.03711, 0.5, 0.03711, 0.5, 0.03711, 0.5, 0.03711, 0.5, 0.03711, 0.5, 0.03711, 0.5, 0.09961, 0.5, 0.09961, 0.5, 0.09961, 0.5, 0.09961, 0.5, 0.09961, 0.5, 0.09961, 0.5, 0.005859, 0.5, 0.005859, 0.5, 0.005859, 0.5, 0.005859, 0.5, 0.005859, 0.5, 0.005859, 0.5, 0.005859, 0.5, 0.005859, 0.5, 0.005859, 0.5, 0.005859, 0.5, 0.005859, 0.5, 0.005859, 0.5, 0.09961, 0.5, 0.09961, 0.5, 0.09961, 0.5, 0.09961, 0.5, 0.09961, 0.5, 0.09961, 0.5, 0.09961, 0.5, 0.09961, 0.5, 0.09961, 0.5, 0.09961, 0.5, 0.09961, 0.5, 0.09961, 0.5, 0.09961, 0.5, 0.09961, 0.5, 0.09961, 0.5, 0.09961, 0.5, 0.09961, 0.5, 0.09961, 0.5, 0.005859, 0.5, 0.005859, 0.5, 0.005859, 0.5, 0.005859, 0.5, 0.005859, 0.5, 0.005859, 0.5, 0.09961, 0.5, 0.09961, 0.5, 0.09961, 0.5, 0.005859, 0.5, 0.005859, 0.5, 0.005859, 0.5, 0.09961, 0.5, 0.09961, 0.5, 0.09961, 0.5, 0.005859, 0.5, 0.005859, 0.5, 0.005859, 0.5, 0.005859, 0.5, 0.005859, 0.5, 0.005859, 0.5, 0.005859, 0.5, 0.005859, 0.5, 0.005859, 0.5, 0.005859, 0.5, 0.005859, 0.5, 0.005859, 0.5, 0.005859, 0.5, 0.005859, 0.5, 0.005859, 0.5, 0.005859, 0.5, 0.005859, 0.5, 0.005859, 0.5, 0.005859, 0.5, 0.005859, 0.5, 0.005859, 0.5, 0.06836, 0.5, 0.06836, 0.5, 0.06836, 0.5, 0.005859, 0.5, 0.005859, 0.5, 0.005859, 0.5, 0.06836, 0.5, 0.06836, 0.5, 0.06836, 0.5, 0.005859, 0.5, 0.005859, 0.5, 0.005859, 0.5, 0.03711, 0.5, 0.03711, 0.5, 0.03711, 0.5, 0.005859, 0.5, 0.005859, 0.5, 0.005859, 0.5, 0.03711, 0.5, 0.03711, 0.5, 0.03711, 0.5, 0.09961, 0.5, 0.09961, 0.5, 0.09961, 0.5, 0.09961, 0.5, 0.09961, 0.5, 0.09961, 0.5, 0.005859, 0.5, 0.005859, 0.5, 0.005859, 0.5, 0.005859, 0.5, 0.005859, 0.5, 0.005859, 0.5, 0.005859, 0.5, 0.005859, 0.5, 0.005859, 0.5, 0.005859, 0.5, 0.005859, 0.5, 0.005859, 0.5, 0.09961, 0.5, 0.09961, 0.5, 0.09961, 0.5, 0.03711, 0.5, 0.03711, 0.5, 0.03711, 0.5, 0.005859, 0.5, 0.005859, 0.5, 0.005859, 0.5, 0.03711, 0.5, 0.03711, 0.5, 0.03711, 0.5, 0.005859, 0.5, 0.005859, 0.5, 0.005859, 0.5, 0.005859, 0.5, 0.005859, 0.5, 0.005859, 0.5, 0.09961, 0.5, 0.09961, 0.5, 0.09961, 0.5, 0.005859, 0.5, 0.005859, 0.5, 0.005859, 0.5, 0.09961, 0.5, 0.09961, 0.5, 0.09961, 0.5, 0.005859, 0.5, 0.005859, 0.5, 0.005859, 0.5, 0.005859, 0.5, 0.005859, 0.5, 0.005859, 0.5, 0.005859, 0.5, 0.005859, 0.5, 0.005859, 0.5, 0.03711, 0.5, 0.03711, 0.5, 0.03711, 0.5, 0.005859, 0.5, 0.005859, 0.5, 0.005859, 0.5, 0.03711, 0.5, 0.03711, 0.5, 0.03711, 0.5, 0.005859, 0.5, 0.005859, 0.5, 0.005859, 0.5, 0.09961, 0.5, 0.09961, 0.5, 0.09961, 0.5, 0.005859, 0.5, 0.005859, 0.5, 0.005859, 0.5, 0.09961, 0.5, 0.09961, 0.5, 0.09961, 0.5, 0.005859, 0.5, 0.005859, 0.5, 0.005859, 0.5, 0.03711, 0.5, 0.03711, 0.5, 0.03711, 0.5, 0.005859, 0.5, 0.005859, 0.5, 0.005859, 0.5, 0.03711, 0.5, 0.03711, 0.5, 0.03711, 0.5, 0.005859, 0.5, 0.005859, 0.5, 0.005859, 0.5, 0.005859, 0.5, 0.005859, 0.5, 0.005859, 0.5, 0.005859, 0.5, 0.005859, 0.5, 0.005859, 0.5, 0.005859, 0.5, 0.005859, 0.5, 0.005859, 0.5, 0.005859, 0.5, 0.005859, 0.5, 0.005859, 0.5, 0.06836, 0.5, 0.06836, 0.5, 0.06836, 0.5, 0.005859, 0.5, 0.005859, 0.5, 0.005859, 0.5, 0.005859, 0.5, 0.005859, 0.5, 0.005859, 0.5, 0.06836, 0.5, 0.06836, 0.5, 0.06836, 0.5, 0.005859, 0.5, 0.005859, 0.5, 0.005859, 0.5, 0.005859, 0.5, 0.005859, 0.5, 0.005859, 0.5, 0.03711, 0.5, 0.03711, 0.5, 0.03711, 0.5, 0.005859, 0.5, 0.005859, 0.5, 0.005859, 0.5, 0.03711, 0.5, 0.03711, 0.5, 0.03711, 0.5, 0.005859, 0.5, 0.005859, 0.5, 0.005859, 0.5, 0.005859, 0.5, 0.005859, 0.5, 0.005859, 0.5, 0.005859, 0.5, 0.005859, 0.5, 0.005859, 0.5, 0.005859, 0.5, 0.005859, 0.5, 0.005859, 0.5, 0.09961, 0.5, 0.09961, 0.5, 0.09961, 0.5, 0.03711, 0.5, 0.03711, 0.5, 0.03711, 0.5, 0.09961, 0.5, 0.09961, 0.5, 0.09961, 0.5, 0.005859, 0.5, 0.005859, 0.5, 0.005859, 0.5, 0.03711, 0.5, 0.03711, 0.5, 0.03711, 0.5, 0.005859, 0.5, 0.005859, 0.5, 0.005859, 0.5, 0.06836, 0.5, 0.06836, 0.5, 0.06836, 0.5, 0.005859, 0.5, 0.005859, 0.5, 0.005859, 0.5, 0.09961, 0.5, 0.09961, 0.5, 0.09961, 0.5, 0.06836, 0.5, 0.06836, 0.5, 0.06836, 0.5, 0.005859, 0.5, 0.005859, 0.5, 0.005859, 0.5, 0.09961, 0.5, 0.09961, 0.5, 0.09961, 0.5, 0.005859, 0.5, 0.005859, 0.5, 0.005859, 0.5, 0.005859, 0.5, 0.005859, 0.5, 0.005859, 0.5, 0.09961, 0.5, 0.09961, 0.5, 0.09961, 0.5, 0.005859, 0.5, 0.005859, 0.5, 0.005859, 0.5, 0.09961, 0.5, 0.09961, 0.5, 0.09961, 0.5, 0.09961, 0.5, 0.09961, 0.5, 0.09961, 0.5, 0.005859, 0.5, 0.005859, 0.5, 0.005859, 0.5, 0.09961, 0.5, 0.09961, 0.5, 0.09961, 0.5, 0.09961, 0.5, 0.09961, 0.5, 0.09961, 0.5, 0.005859, 0.5, 0.005859, 0.5, 0.005859, 0.5, 0.005859, 0.5, 0.005859, 0.5, 0.005859, 0.5, 0.09961, 0.5, 0.09961, 0.5, 0.09961, 0.5, 0.005859, 0.5, 0.005859, 0.5, 0.005859, 0.5, 0.09961, 0.5, 0.09961, 0.5, 0.09961, 0.5, 0.005859, 0.5, 0.005859, 0.5, 0.005859, 0.5, 0.005859, 0.5, 0.005859, 0.5, 0.005859, 0.5, 0.03711, 0.5, 0.03711, 0.5, 0.03711, 0.5, 0.005859, 0.5, 0.005859, 0.5, 0.005859, 0.5, 0.03711, 0.5, 0.03711, 0.5, 0.03711, 0.5, 0.09961, 0.5, 0.09961, 0.5, 0.09961, 0.5, 0.09961, 0.5, 0.09961, 0.5, 0.09961, 0.5, 0.005859, 0.5, 0.005859, 0.5, 0.005859, 0.5, 0.005859, 0.5, 0.005859, 0.5, 0.005859, 0.5, 0.005859, 0.5, 0.005859, 0.5, 0.005859, 0.5, 0.005859, 0.5, 0.005859, 0.5, 0.005859, 0.5, 0.09961, 0.5, 0.09961, 0.5, 0.09961, 0.5, 0.03711, 0.5, 0.03711, 0.5, 0.03711, 0.5, 0.005859, 0.5, 0.005859, 0.5, 0.005859, 0.5, 0.03711, 0.5, 0.03711, 0.5, 0.03711, 0.5, 0.005859, 0.5, 0.005859, 0.5, 0.005859, 0.5, 0.005859, 0.5, 0.005859, 0.5, 0.005859, 0.5, 0.09961, 0.5, 0.09961, 0.5, 0.09961, 0.5, 0.005859, 0.5, 0.005859, 0.5, 0.005859, 0.5, 0.09961, 0.5, 0.09961, 0.5, 0.09961, 0.5, 0.005859, 0.5, 0.005859, 0.5, 0.005859, 0.5, 0.09961, 0.5, 0.09961, 0.5, 0.09961, 0.5, 0.005859, 0.5, 0.005859, 0.5, 0.005859, 0.5, 0.005859, 0.5, 0.005859, 0.5, 0.005859, 0.5, 0.09961, 0.5, 0.09961, 0.5, 0.09961, 0.5, 0.03711, 0.5, 0.03711, 0.5, 0.03711, 0.5, 0.005859, 0.5, 0.005859, 0.5, 0.005859, 0.5, 0.03711, 0.5, 0.03711, 0.5, 0.03711, 0.5, 0.005859, 0.5, 0.005859, 0.5, 0.005859, 0.5, 0.03711, 0.5, 0.03711, 0.5, 0.03711, 0.5, 0.005859, 0.5, 0.005859, 0.5, 0.005859, 0.5, 0.03711, 0.5, 0.03711, 0.5, 0.03711, 0.5, 0.005859, 0.5, 0.005859, 0.5, 0.005859, 0.5, 0.005859, 0.5, 0.005859, 0.5, 0.005859, 0.5, 0.005859, 0.5, 0.005859, 0.5, 0.005859, 0.5, 0.005859, 0.5, 0.005859, 0.5, 0.005859, 0.5, 0.005859, 0.5, 0.005859, 0.5, 0.005859, 0.5, 0.005859, 0.5, 0.005859, 0.5, 0.005859, 0.5, 0.005859, 0.5, 0.005859, 0.5, 0.005859, 0.5, 0.005859, 0.5, 0.005859, 0.5, 0.005859, 0.5, 0.005859, 0.5, 0.005859, 0.5, 0.005859, 0.5, 0.005859, 0.5, 0.005859, 0.5, 0.005859, 0.5, 0.005859, 0.5, 0.005859, 0.5, 0.005859, 0.5, 0.005859, 0.5, 0.005859, 0.5, 0.005859, 0.5, 0.005859, 0.5, 0.005859, 0.5, 0.005859, 0.5, 0.005859, 0.5, 0.005859, 0.5, 0.005859, 0.5, 0.005859, 0.5, 0.005859, 0.5, 0.005859, 0.5, 0.005859, 0.5, 0.005859, 0.5, 0.005859, 0.5, 0.005859, 0.5, 0.005859, 0.5, 0.005859, 0.5, 0.005859, 0.5, 0.005859, 0.5, 0.005859, 0.5, 0.005859, 0.5, 0.005859, 0.5, 0.005859, 0.5, 0.005859, 0.5, 0.005859, 0.5, 0.005859, 0.5, 0.005859, 0.5, 0.005859, 0.5, 0.005859, 0.5, 0.09961, 0.5, 0.09961, 0.5, 0.09961, 0.5, 0.09961, 0.5, 0.09961, 0.5, 0.09961, 0.5, 0.09961, 0.5, 0.09961, 0.5, 0.09961, 0.5, 0.09961, 0.5, 0.09961, 0.5, 0.09961, 0.5, 0.09961, 0.5, 0.09961, 0.5, 0.09961, 0.5, 0.09961, 0.5, 0.09961, 0.5, 0.09961, 0.5, 0.09961, 0.5, 0.09961, 0.5, 0.09961, 0.5, 0.09961, 0.5, 0.09961, 0.5, 0.09961, 0.5, 0.005859, 0.5, 0.005859, 0.5, 0.005859, 0.5, 0.005859, 0.5, 0.005859, 0.5, 0.005859, 0.5, 0.005859, 0.5, 0.005859, 0.5, 0.005859, 0.5, 0.005859, 0.5, 0.005859, 0.5, 0.005859, 0.5, 0.005859, 0.5, 0.005859, 0.5, 0.005859, 0.5, 0.005859, 0.5, 0.005859, 0.5, 0.005859, 0.5, 0.09961, 0.5, 0.09961, 0.5, 0.09961, 0.5, 0.09961, 0.5, 0.09961, 0.5, 0.09961, 0.5, 0.005859, 0.5, 0.005859, 0.5, 0.005859, 0.5, 0.005859, 0.5, 0.005859, 0.5, 0.005859, 0.5, 0.005859, 0.5, 0.005859, 0.5, 0.005859, 0.5, 0.005859, 0.5, 0.005859, 0.5, 0.005859, 0.5, 0.03711, 0.5, 0.03711, 0.5, 0.03711, 0.5, 0.03711, 0.5, 0.03711, 0.5, 0.03711, 0.5, 0.005859, 0.5, 0.005859, 0.5, 0.005859, 0.5, 0.005859, 0.5, 0.005859, 0.5, 0.005859, 0.5, 0.09961, 0.5, 0.09961, 0.5, 0.09961, 0.5, 0.09961, 0.5, 0.09961, 0.5, 0.09961, 0.5, 0.03711, 0.5, 0.03711, 0.5, 0.03711, 0.5, 0.03711, 0.5, 0.03711, 0.5, 0.03711, 0.5, 0.005859, 0.5, 0.005859, 0.5, 0.005859, 0.5, 0.005859, 0.5, 0.005859, 0.5, 0.005859, 0.5, 0.005859, 0.5, 0.005859, 0.5, 0.005859, 0.5, 0.005859, 0.5, 0.005859, 0.5, 0.005859, 0.5, 0.005859, 0.5, 0.005859, 0.5, 0.005859, 0.5, 0.005859, 0.5, 0.005859, 0.5, 0.005859, 0.5, 0.005859, 0.5, 0.005859, 0.5, 0.005859, 0.5, 0.005859, 0.5, 0.005859, 0.5, 0.005859, 0.5, 0.005859, 0.5, 0.005859, 0.5, 0.005859, 0.5, 0.005859, 0.5, 0.005859, 0.5, 0.005859, 0.5, 0.005859, 0.5, 0.005859, 0.5, 0.005859, 0.5, 0.005859, 0.5, 0.005859, 0.5, 0.005859, 0.5, 0.005859, 0.5, 0.005859, 0.5, 0.005859, 0.5, 0.005859, 0.5, 0.005859, 0.5, 0.005859, 0.5, 0.03711, 0.5, 0.03711, 0.5, 0.03711, 0.5, 0.03711, 0.5, 0.03711, 0.5, 0.03711, 0.5, 0.005859, 0.5, 0.005859, 0.5, 0.005859, 0.5, 0.005859, 0.5, 0.005859, 0.5, 0.005859, 0.5, 0.005859, 0.5, 0.005859, 0.5, 0.005859, 0.5, 0.09961, 0.5, 0.09961, 0.5, 0.09961, 0.5, 0.005859, 0.5, 0.005859, 0.5, 0.005859, 0.5, 0.09961, 0.5, 0.09961, 0.5, 0.09961, 0.5, 0.03711, 0.5, 0.03711, 0.5, 0.03711, 0.5, 0.005859, 0.5, 0.005859, 0.5, 0.005859, 0.5, 0.005859, 0.5, 0.005859, 0.5, 0.005859, 0.5, 0.03711, 0.5, 0.03711, 0.5, 0.03711, 0.5, 0.005859, 0.5, 0.005859, 0.5, 0.005859, 0.5, 0.03711, 0.5, 0.03711, 0.5, 0.03711, 0.5, 0.005859, 0.5, 0.005859, 0.5, 0.005859, 0.5, 0.03711, 0.5, 0.03711, 0.5, 0.03711, 0.5, 0.005859, 0.5, 0.005859, 0.5, 0.005859, 0.5, 0.005859, 0.5, 0.005859, 0.5, 0.005859, 0.5, 0.09961, 0.5, 0.09961, 0.5, 0.09961, 0.5, 0.005859, 0.5, 0.005859, 0.5, 0.005859, 0.5, 0.09961, 0.5, 0.09961, 0.5, 0.09961, 0.5, 0.005859, 0.5, 0.005859, 0.5, 0.005859, 0.5, 0.005859, 0.5, 0.005859, 0.5, 0.005859, 0.5, 0.005859, 0.5, 0.005859, 0.5, 0.005859, 0.5, 0.005859, 0.5, 0.005859, 0.5, 0.005859, 0.5, 0.03711, 0.5, 0.03711, 0.5, 0.03711, 0.5, 0.03711, 0.5, 0.03711, 0.5, 0.03711, 0.5, 0.09961, 0.5, 0.09961, 0.5, 0.09961, 0.5, 0.005859, 0.5, 0.005859, 0.5, 0.005859, 0.5, 0.09961, 0.5, 0.09961, 0.5, 0.09961, 0.5, 0.005859, 0.5, 0.005859, 0.5, 0.005859, 0.5, 0.005859, 0.5, 0.005859, 0.5, 0.005859, 0.5, 0.005859, 0.5, 0.005859, 0.5, 0.005859, 0.5, 0.005859, 0.5, 0.005859, 0.5, 0.005859, 0.5, 0.005859, 0.5, 0.005859, 0.5, 0.005859, 0.5, 0.03711, 0.5, 0.03711, 0.5, 0.03711, 0.5, 0.005859, 0.5, 0.005859, 0.5, 0.005859, 0.5, 0.03711, 0.5, 0.03711, 0.5, 0.03711, 0.5, 0.09961, 0.5, 0.09961, 0.5, 0.09961, 0.5, 0.005859, 0.5, 0.005859, 0.5, 0.005859, 0.5, 0.09961, 0.5, 0.09961, 0.5, 0.09961, 0.5, 0.09961, 0.5, 0.09961, 0.5, 0.09961, 0.5, 0.09961, 0.5, 0.09961, 0.5, 0.09961, 0.5, 0.005859, 0.5, 0.005859, 0.5, 0.005859, 0.5, 0.09961, 0.5, 0.09961, 0.5, 0.09961, 0.5, 0.005859, 0.5, 0.005859, 0.5, 0.005859, 0.5, 0.005859, 0.5, 0.005859, 0.5, 0.005859, 0.5, 0.005859, 0.5, 0.005859, 0.5, 0.005859, 0.5, 0.06836, 0.5, 0.06836, 0.5, 0.06836, 0.5, 0.005859, 0.5, 0.005859, 0.5, 0.005859, 0.5, 0.005859, 0.5, 0.005859, 0.5, 0.005859, 0.5, 0.06836, 0.5, 0.06836, 0.5, 0.06836, 0.5, 0.005859, 0.5, 0.005859, 0.5, 0.005859, 0.5, 0.03711, 0.5, 0.03711, 0.5, 0.03711, 0.5, 0.005859, 0.5, 0.005859, 0.5, 0.005859, 0.5, 0.09961, 0.5, 0.09961, 0.5, 0.09961, 0.5, 0.03711, 0.5, 0.03711, 0.5, 0.03711, 0.5, 0.005859, 0.5, 0.005859, 0.5, 0.005859, 0.5, 0.09961, 0.5, 0.09961, 0.5, 0.09961, 0.5, 0.005859, 0.5, 0.005859, 0.5, 0.005859, 0.5, 0.005859, 0.5, 0.005859, 0.5, 0.005859, 0.5, 0.09961, 0.5, 0.09961, 0.5, 0.09961, 0.5, 0.005859, 0.5, 0.005859, 0.5, 0.005859, 0.5, 0.09961, 0.5, 0.09961, 0.5, 0.09961, 0.5, 0.005859, 0.5, 0.005859, 0.5, 0.005859, 0.5, 0.005859, 0.5, 0.005859, 0.5, 0.005859, 0.5, 0.09961, 0.5, 0.09961, 0.5, 0.09961, 0.5, 0.005859, 0.5, 0.005859, 0.5, 0.005859, 0.5, 0.09961, 0.5, 0.09961, 0.5, 0.09961, 0.5, 0.005859, 0.5, 0.005859, 0.5, 0.005859, 0.5, 0.09961, 0.5, 0.09961, 0.5, 0.09961, 0.5, 0.005859, 0.5, 0.005859, 0.5, 0.005859, 0.5, 0.09961, 0.5, 0.09961, 0.5, 0.09961, 0.5, 0.005859, 0.5, 0.005859, 0.5, 0.005859, 0.5, 0.005859, 0.5, 0.005859, 0.5, 0.005859, 0.5, 0.005859, 0.5, 0.005859, 0.5, 0.005859, 0.5, 0.09961, 0.5, 0.09961, 0.5, 0.09961, 0.5, 0.005859, 0.5, 0.005859, 0.5, 0.005859, 0.5, 0.03711, 0.5, 0.03711, 0.5, 0.03711, 0.5, 0.09961, 0.5, 0.09961, 0.5, 0.09961, 0.5, 0.03711, 0.5, 0.03711, 0.5, 0.03711, 0.5, 0.005859, 0.5, 0.005859, 0.5, 0.005859, 0.5, 0.005859, 0.5, 0.005859, 0.5, 0.005859, 0.5, 0.005859, 0.5, 0.005859, 0.5, 0.005859, 0.5, 0.09961, 0.5, 0.09961, 0.5, 0.09961, 0.5, 0.09961, 0.5, 0.09961, 0.5, 0.09961, 0.5, 0.005859, 0.5, 0.005859, 0.5, 0.005859, 0.5, 0.09961, 0.5, 0.09961, 0.5, 0.09961, 0.5, 0.03711, 0.5, 0.03711, 0.5, 0.03711, 0.5, 0.005859, 0.5, 0.005859, 0.5, 0.005859, 0.5, 0.03711, 0.5, 0.03711, 0.5, 0.03711, 0.5, 0.005859, 0.5, 0.005859, 0.5, 0.005859, 0.5, 0.005859, 0.5, 0.005859, 0.5, 0.005859, 0.5, 0.005859, 0.5, 0.005859, 0.5, 0.005859, 0.5, 0.005859, 0.5, 0.005859, 0.5, 0.005859, 0.5, 0.005859, 0.5, 0.005859, 0.5, 0.005859, 0.5, 0.005859, 0.5, 0.005859, 0.5, 0.005859, 0.5, 0.005859, 0.5, 0.005859, 0.5, 0.005859, 0.5, 0.005859, 0.5, 0.005859, 0.5, 0.005859, 0.5, 0.005859, 0.5, 0.005859, 0.5, 0.005859, 0.5, 0.005859, 0.5, 0.005859, 0.5, 0.005859, 0.5, 0.005859, 0.5, 0.005859, 0.5, 0.005859, 0.5, 0.005859, 0.5, 0.005859, 0.5, 0.005859, 0.5, 0.005859, 0.5, 0.005859, 0.5, 0.005859, 0.5, 0.005859, 0.5, 0.005859, 0.5, 0.005859, 0.5, 0.005859, 0.5, 0.005859, 0.5, 0.005859, 0.5, 0.005859, 0.5, 0.005859, 0.5, 0.005859, 0.5, 0.005859, 0.5, 0.005859, 0.5, 0.005859, 0.5, 0.005859, 0.5, 0.005859, 0.5, 0.005859, 0.5, 0.03711, 0.5, 0.03711, 0.5, 0.03711, 0.5, 0.005859, 0.5, 0.005859, 0.5, 0.005859, 0.5, 0.03711, 0.5, 0.03711, 0.5, 0.03711, 0.5, 0.09961, 0.5, 0.09961, 0.5, 0.09961, 0.5, 0.005859, 0.5, 0.005859, 0.5, 0.005859, 0.5, 0.09961, 0.5, 0.09961, 0.5, 0.09961, 0.5, 0.005859, 0.5, 0.005859, 0.5, 0.005859, 0.5, 0.005859, 0.5, 0.005859, 0.5, 0.005859, 0.5, 0.005859, 0.5, 0.005859, 0.5, 0.005859, 0.5, 0.09961, 0.5, 0.09961, 0.5, 0.09961, 0.5, 0.09961, 0.5, 0.09961, 0.5, 0.09961, 0.5, 0.005859, 0.5, 0.005859, 0.5, 0.005859, 0.5, 0.005859, 0.5, 0.005859, 0.5, 0.005859, 0.5, 0.005859, 0.5, 0.005859, 0.5, 0.005859, 0.5, 0.005859, 0.5, 0.005859, 0.5, 0.005859, 0.5, 0.005859, 0.5, 0.005859, 0.5, 0.005859, 0.5, 0.005859, 0.5, 0.005859, 0.5, 0.005859, 0.5, 0.09961, 0.5, 0.09961, 0.5, 0.09961, 0.5, 0.09961, 0.5, 0.09961, 0.5, 0.09961, 0.5, 0.09961, 0.5, 0.09961, 0.5, 0.09961, 0.5, 0.09961, 0.5, 0.09961, 0.5, 0.09961, 0.5, 0.03711, 0.5, 0.03711, 0.5, 0.03711, 0.5, 0.03711, 0.5, 0.03711, 0.5, 0.03711, 0.5, 0.005859, 0.5, 0.005859, 0.5, 0.005859, 0.5, 0.005859, 0.5, 0.005859, 0.5, 0.005859, 0.5, 0.005859, 0.5, 0.005859, 0.5, 0.005859, 0.5, 0.005859, 0.5, 0.005859, 0.5, 0.005859, 0.5, 0.005859, 0.5, 0.005859, 0.5, 0.005859, 0.5, 0.005859, 0.5, 0.005859, 0.5, 0.005859, 0.5, 0.005859, 0.5, 0.005859, 0.5, 0.005859, 0.5, 0.005859, 0.5, 0.005859, 0.5, 0.005859, 0.5, 0.005859, 0.5, 0.005859, 0.5, 0.005859, 0.5, 0.005859, 0.5, 0.005859, 0.5, 0.005859, 0.5, 0.005859, 0.5, 0.005859, 0.5, 0.005859, 0.5, 0.005859, 0.5, 0.005859, 0.5, 0.005859, 0.5, 0.005859, 0.5, 0.005859, 0.5, 0.005859, 0.5, 0.005859, 0.5, 0.005859, 0.5, 0.005859, 0.5, 0.09961, 0.5, 0.09961, 0.5, 0.09961, 0.5, 0.09961, 0.5, 0.09961, 0.5, 0.09961, 0.5, 0.005859, 0.5, 0.005859, 0.5, 0.005859, 0.5, 0.005859, 0.5, 0.005859, 0.5, 0.005859, 0.5, 0.005859, 0.5, 0.005859, 0.5, 0.005859, 0.5, 0.005859, 0.5, 0.005859, 0.5, 0.005859, 0.5, 0.09961, 0.5, 0.09961, 0.5, 0.09961, 0.5, 0.09961, 0.5, 0.09961, 0.5, 0.09961, 0.5, 0.03711, 0.5, 0.03711, 0.5, 0.03711, 0.5, 0.03711, 0.5, 0.03711, 0.5, 0.03711, 0.5, 0.005859, 0.5, 0.005859, 0.5, 0.005859, 0.5, 0.005859, 0.5, 0.005859, 0.5, 0.005859, 0.5, 0.005859, 0.5, 0.005859, 0.5, 0.005859, 0.5, 0.005859, 0.5, 0.005859, 0.5, 0.005859, 0.5, 0.005859, 0.5, 0.005859, 0.5, 0.005859, 0.5, 0.005859, 0.5, 0.005859, 0.5, 0.005859, 0.5, 0.005859, 0.5, 0.005859, 0.5, 0.005859, 0.5, 0.005859, 0.5, 0.005859, 0.5, 0.005859, 0.5, 0.09961, 0.5, 0.09961, 0.5, 0.09961, 0.5, 0.09961, 0.5, 0.09961, 0.5, 0.09961, 0.5, 0.005859, 0.5, 0.005859, 0.5, 0.005859, 0.5, 0.005859, 0.5, 0.005859, 0.5, 0.005859, 0.5, 0.005859, 0.5, 0.005859, 0.5, 0.005859, 0.5, 0.005859, 0.5, 0.005859, 0.5, 0.005859, 0.5, 0.005859, 0.5, 0.005859, 0.5, 0.005859, 0.5, 0.03711, 0.5, 0.03711, 0.5, 0.03711, 0.5, 0.03711, 0.5, 0.03711, 0.5, 0.03711, 0.5, 0.005859, 0.5, 0.005859, 0.5, 0.005859, 0.5, 0.005859, 0.5, 0.005859, 0.5, 0.005859, 0.5, 0.005859, 0.5, 0.005859, 0.5, 0.005859, 0.5, 0.005859, 0.5, 0.005859, 0.5, 0.005859, 0.5, 0.09961, 0.5, 0.09961, 0.5, 0.09961, 0.5, 0.09961, 0.5, 0.09961, 0.5, 0.09961, 0.5, 0.03711, 0.5, 0.03711, 0.5, 0.03711, 0.5, 0.03711, 0.5, 0.03711, 0.5, 0.03711, 0.5, 0.005859, 0.5, 0.005859, 0.5, 0.005859, 0.5, 0.005859, 0.5, 0.005859, 0.5, 0.005859, 0.5, 0.09961, 0.5, 0.09961, 0.5, 0.09961, 0.5, 0.09961, 0.5, 0.09961, 0.5, 0.09961, 0.5, 0.005859, 0.5, 0.005859, 0.5, 0.005859, 0.5, 0.005859, 0.5, 0.005859, 0.5, 0.005859, 0.5, 0.005859, 0.5, 0.005859, 0.5, 0.005859, 0.5, 0.005859, 0.5, 0.005859, 0.5, 0.005859, 0.5, 0.005859, 0.5, 0.005859, 0.5, 0.005859, 0.5, 0.09961, 0.5, 0.09961, 0.5, 0.09961, 0.5, 0.005859, 0.5, 0.005859, 0.5, 0.005859, 0.5, 0.09961, 0.5, 0.09961, 0.5, 0.09961, 0.5, 0.09961, 0.5, 0.09961, 0.5, 0.09961, 0.5, 0.005859, 0.5, 0.005859, 0.5, 0.005859, 0.5, 0.005859, 0.5, 0.005859, 0.5, 0.005859, 0.5, 0.005859, 0.5, 0.005859, 0.5, 0.005859, 0.5, 0.005859, 0.5, 0.005859, 0.5, 0.005859, 0.5, 0.005859, 0.5, 0.005859, 0.5, 0.005859, 0.5, 0.005859, 0.5, 0.005859, 0.5, 0.005859, 0.5, 0.005859, 0.5, 0.005859, 0.5, 0.005859, 0.5, 0.03711, 0.5, 0.03711, 0.5, 0.03711, 0.5, 0.03711, 0.5, 0.03711, 0.5, 0.03711, 0.5, 0.005859, 0.5, 0.005859, 0.5, 0.005859, 0.5, 0.005859, 0.5, 0.005859, 0.5, 0.005859, 0.5, 0.005859, 0.5, 0.005859, 0.5, 0.005859, 0.5, 0.005859, 0.5, 0.005859, 0.5, 0.005859, 0.5, 0.005859, 0.5, 0.005859, 0.5, 0.005859, 0.5, 0.005859, 0.5, 0.005859, 0.5, 0.005859, 0.5, 0.005859, 0.5, 0.005859, 0.5, 0.005859, 0.5, 0.005859, 0.5, 0.005859, 0.5, 0.005859, 0.5, 0.005859, 0.5, 0.005859, 0.5, 0.005859, 0.5, 0.03711, 0.5, 0.03711, 0.5, 0.03711, 0.5, 0.005859, 0.5, 0.005859, 0.5, 0.005859, 0.5, 0.03711, 0.5, 0.03711, 0.5, 0.03711, 0.5, 0.09961, 0.5, 0.09961, 0.5, 0.09961, 0.5, 0.005859, 0.5, 0.005859, 0.5, 0.005859, 0.5, 0.09961, 0.5, 0.09961, 0.5, 0.09961, 0.5, 0.03711, 0.5, 0.03711, 0.5, 0.03711, 0.5, 0.005859, 0.5, 0.005859, 0.5, 0.005859, 0.5, 0.005859, 0.5, 0.005859, 0.5, 0.005859, 0.5, 0.03711, 0.5, 0.03711, 0.5, 0.03711, 0.5, 0.005859, 0.5, 0.005859, 0.5, 0.005859, 0.5, 0.005859, 0.5, 0.005859, 0.5, 0.005859, 0.5, 0.005859, 0.5, 0.005859, 0.5, 0.005859, 0.5, 0.09961, 0.5, 0.09961, 0.5, 0.09961, 0.5, 0.005859, 0.5, 0.005859, 0.5, 0.005859, 0.5, 0.09961, 0.5, 0.09961, 0.5, 0.09961, 0.5, 0.005859, 0.5, 0.005859, 0.5, 0.005859, 0.5, 0.09961, 0.5, 0.09961, 0.5, 0.09961, 0.5, 0.005859, 0.5, 0.005859, 0.5, 0.005859, 0.5, 0.09961, 0.5, 0.09961, 0.5, 0.09961, 0.5, 0.005859, 0.5, 0.005859, 0.5, 0.005859, 0.5, 0.005859, 0.5, 0.005859, 0.5, 0.005859, 0.5, 0.005859, 0.5, 0.005859, 0.5, 0.005859, 0.5, 0.03711, 0.5, 0.03711, 0.5, 0.03711, 0.5, 0.005859, 0.5, 0.005859, 0.5, 0.005859, 0.5, 0.005859, 0.5, 0.005859, 0.5, 0.005859, 0.5, 0.03711, 0.5, 0.03711, 0.5, 0.03711, 0.5, 0.005859, 0.5, 0.005859, 0.5, 0.005859, 0.5, 0.005859, 0.5, 0.005859, 0.5, 0.005859, 0.5, 0.005859, 0.5, 0.005859, 0.5, 0.005859, 0.5, 0.005859, 0.5, 0.005859, 0.5, 0.005859, 0.5])
me_untitled.materials.append(mat_palette)
me_untitled.update()
me_untitled.normals_split_custom_set([tuple(v) for v in zip(*[iter([-1.0, 0.0, 0.0, -1.0, 0.0, 0.0, -1.0, 0.0, 0.0, -1.0, 0.0, 0.0, -1.0, 0.0, 0.0, -1.0, 0.0, 0.0, -1.0, 0.0, 0.0, -1.0, 0.0, 0.0, -1.0, 0.0, 0.0, -1.0, 0.0, 0.0, -1.0, 0.0, 0.0, -1.0, 0.0, 0.0, -1.0, 0.0, 0.0, -1.0, 0.0, 0.0, -1.0, 0.0, 0.0, -1.0, 0.0, 0.0, -1.0, 0.0, 0.0, -1.0, 0.0, 0.0, -1.0, 0.0, 0.0, -1.0, 0.0, 0.0, -1.0, 0.0, 0.0, -1.0, 0.0, 0.0, -1.0, 0.0, 0.0, -1.0, 0.0, 0.0, -1.0, 0.0, 0.0, -1.0, 0.0, 0.0, -1.0, 0.0, 0.0, -1.0, 0.0, 0.0, -1.0, 0.0, 0.0, -1.0, 0.0, 0.0, -1.0, 0.0, 0.0, -1.0, 0.0, 0.0, -1.0, 0.0, 0.0, -1.0, 0.0, 0.0, -1.0, 0.0, 0.0, -1.0, 0.0, 0.0, -1.0, 0.0, 0.0, -1.0, 0.0, 0.0, -1.0, 0.0, 0.0, -1.0, 0.0, 0.0, -1.0, 0.0, 0.0, -1.0, 0.0, 0.0, -1.0, 0.0, 0.0, -1.0, 0.0, 0.0, -1.0, 0.0, 0.0, -1.0, 0.0, 0.0, -1.0, 0.0, 0.0, -1.0, 0.0, 0.0, -1.0, 0.0, 0.0, -1.0, 0.0, 0.0, -1.0, 0.0, 0.0, -1.0, 0.0, 0.0, -1.0, 0.0, 0.0, -1.0, 0.0, 0.0, -1.0, 0.0, 0.0, -1.0, 0.0, 0.0, -1.0, 0.0, 0.0, -1.0, 0.0, 0.0, -1.0, 0.0, 0.0, -1.0, 0.0, 0.0, -1.0, 0.0, 0.0, -1.0, 0.0, 0.0, -1.0, 0.0, 0.0, -1.0, 0.0, 0.0, -1.0, 0.0, 0.0, -1.0, 0.0, 0.0, -1.0, 0.0, 0.0, -1.0, 0.0, 0.0, -1.0, 0.0, 0.0, -1.0, 0.0, 0.0, -1.0, 0.0, 0.0, -1.0, 0.0, 0.0, -1.0, 0.0, 0.0, -1.0, 0.0, 0.0, -1.0, 0.0, 0.0, -1.0, 0.0, 0.0, -1.0, 0.0, 0.0, -1.0, 0.0, 0.0, -1.0, 0.0, 0.0, -1.0, 0.0, 0.0, -1.0, 0.0, 0.0, -1.0, 0.0, 0.0, -1.0, 0.0, 0.0, -1.0, 0.0, 0.0, -1.0, 0.0, 0.0, -1.0, 0.0, 0.0, -1.0, 0.0, 0.0, -1.0, 0.0, 0.0, -1.0, 0.0, 0.0, -1.0, 0.0, 0.0, -1.0, 0.0, 0.0, -1.0, 0.0, 0.0, -1.0, 0.0, 0.0, -1.0, 0.0, 0.0, -1.0, 0.0, 0.0, -1.0, 0.0, 0.0, -1.0, 0.0, 0.0, -1.0, 0.0, 0.0, -1.0, 0.0, 0.0, -1.0, 0.0, 0.0, -1.0, 0.0, 0.0, -1.0, 0.0, 0.0, -1.0, 0.0, 0.0, -1.0, 0.0, 0.0, -1.0, 0.0, 0.0, -1.0, 0.0, 0.0, -1.0, 0.0, 0.0, -1.0, 0.0, 0.0, -1.0, 0.0, 0.0, -1.0, 0.0, 0.0, -1.0, 0.0, 0.0, -1.0, 0.0, 0.0, -1.0, 0.0, 0.0, -1.0, 0.0, 0.0, -1.0, 0.0, 0.0, -1.0, 0.0, 0.0, -1.0, 0.0, 0.0, -1.0, 0.0, 0.0, -1.0, 0.0, 0.0, -1.0, 0.0, 0.0, -1.0, 0.0, 0.0, -1.0, 0.0, 0.0, -1.0, 0.0, 0.0, -1.0, 0.0, 0.0, -1.0, 0.0, 0.0, -1.0, 0.0, 0.0, -1.0, -3.725e-07, 0.0, -1.0, -3.725e-07, 0.0, -1.0, -3.725e-07, 0.0, -1.0, 0.0, 0.0, -1.0, 0.0, 0.0, -1.0, 0.0, 0.0, -1.0, 7.451e-07, 0.0, -1.0, 7.451e-07, 0.0, -1.0, 7.451e-07, 0.0, -1.0, 0.0, 0.0, -1.0, 0.0, 0.0, -1.0, 0.0, 0.0, -1.0, -3.725e-07, 0.0, -1.0, -3.725e-07, 0.0, -1.0, -3.725e-07, 0.0, -1.0, 0.0, 0.0, -1.0, 0.0, 0.0, -1.0, 0.0, 0.0, -1.0, 7.451e-07, 0.0, -1.0, 7.451e-07, 0.0, -1.0, 7.451e-07, 0.0, -1.0, 0.0, 0.0, -1.0, 0.0, 0.0, -1.0, 0.0, 0.0, -1.0, 0.0, 0.0, -1.0, 0.0, 0.0, -1.0, 0.0, 0.0, -1.0, 0.0, 0.0, -1.0, 0.0, 0.0, -1.0, 0.0, 0.0, -1.0, 0.0, 0.0, -1.0, 0.0, 0.0, -1.0, 0.0, 0.0, -1.0, 0.0, 0.0, -1.0, 0.0, 0.0, -1.0, 0.0, 0.0, -1.0, 0.0, 0.0, -1.0, 0.0, 0.0, -1.0, 0.0, 0.0, -1.0, 0.0, 0.0, -1.0, 0.0, 0.0, -1.0, 0.0, 0.0, -1.0, 0.0, 0.0, -1.0, 0.0, 0.0, -1.0, 0.0, 0.0, -1.0, 0.0, 0.0, -1.0, 0.0, 0.0, -1.0, 0.0, 0.0, -1.0, 0.0, 0.0, -1.0, 0.0, 0.0, -1.0, 0.0, 0.0, -1.0, 0.0, 0.0, -1.0, 0.0, 0.0, -1.0, 0.0, 0.0, -1.0, 0.0, 0.0, -1.0, 0.0, 0.0, -1.0, 0.0, 0.0, -1.0, 0.0, 0.0, -1.0, 0.0, 0.0, -1.0, 0.0, 0.0, -1.0, 0.0, 0.0, -1.0, 0.0, 0.0, -1.0, 0.0, 0.0, -1.0, 0.0, 0.0, -1.0, 0.0, 0.0, -1.0, 0.0, 0.0, -1.0, 0.0, 0.0, -1.0, 0.0, 0.0, -1.0, 0.0, 0.0, -1.0, 0.0, 0.0, -1.0, 0.0, 0.0, -1.0, 0.0, 0.0, -1.0, 0.0, 0.0, -1.0, 0.0, 0.0, -1.0, 0.0, 0.0, -1.0, 0.0, 0.0, -1.0, 0.0, 0.0, -1.0, 0.0, 0.0, -1.0, 0.0, 0.0, -1.0, 0.0, 0.0, -1.0, 0.0, 0.0, -1.0, 0.0, 0.0, -1.0, 0.0, 0.0, -1.0, 0.0, 0.0, -1.0, 0.0, 0.0, -1.0, 0.0, 0.0, -1.0, 0.0, 0.0, -1.0, 0.0, 0.0, -1.0, 0.0, 0.0, -1.0, 0.0, 0.0, -1.0, 0.0, 0.0, -1.0, 0.0, 0.0, -1.0, 0.0, 0.0, -1.0, 0.0, 0.0, -1.0, 0.0, 0.0, -1.0, 0.0, 0.0, -1.0, 0.0, 0.0, -1.0, 0.0, 0.0, -1.0, 0.0, 0.0, -1.0, 0.0, 0.0, -1.0, 0.0, 0.0, -1.0, 0.0, 0.0, -1.0, 0.0, 0.0, -1.0, 0.0, 0.0, -1.0, 0.0, 0.0, -1.0, 0.0, 0.0, -1.0, 0.0, 0.0, -1.0, 0.0, 0.0, -1.0, 0.0, 0.0, -1.0, 0.0, 0.0, -1.0, 0.0, 0.0, -1.0, 0.0, 0.0, -1.0, 0.0, 0.0, -1.0, 0.0, 0.0, -1.0, 0.0, 0.0, -1.0, 0.0, 0.0, -1.0, 0.0, 0.0, -1.0, 0.0, 0.0, -1.0, 0.0, 0.0, -1.0, 0.0, 0.0, -1.0, 0.0, 0.0, -1.0, 0.0, 0.0, -1.0, 0.0, 0.0, -1.0, 0.0, 0.0, -1.0, 0.0, 0.0, -1.0, 0.0, 0.0, -1.0, 0.0, 0.0, -1.0, 0.0, 0.0, -1.0, 0.0, 0.0, -1.0, 0.0, 0.0, -1.0, 0.0, 0.0, -1.0, 0.0, 0.0, -1.0, 0.0, 0.0, -1.0, 0.0, 0.0, -1.0, 0.0, 0.0, -1.0, 0.0, 0.0, -1.0, 0.0, 0.0, -1.0, 0.0, 0.0, -1.0, 0.0, 0.0, -1.0, 0.0, 0.0, -1.0, 0.0, 0.0, -1.0, 0.0, 0.0, -1.0, 0.0, 0.0, -1.0, 0.0, 0.0, -1.0, 0.0, 0.0, -1.0, 0.0, 0.0, -1.0, 0.0, 0.0, -1.0, 0.0, 0.0, -1.0, 0.0, 0.0, -1.0, 0.0, 0.0, -1.0, 0.0, 0.0, -1.0, 0.0, 0.0, -1.0, 0.0, 0.0, -1.0, 0.0, 0.0, -1.0, 0.0, 0.0, -1.0, 0.0, 0.0, -1.0, 0.0, 0.0, -1.0, 0.0, 0.0, -1.0, 0.0, 0.0, -1.0, 0.0, 0.0, -1.0, 0.0, 0.0, -1.0, 0.0, 0.0, 1.0, 0.0, 0.0, 1.0, 0.0, 0.0, 1.0, 0.0, 0.0, 1.0, 0.0, 0.0, 1.0, 0.0, 0.0, 1.0, 0.0, 0.0, 1.0, 0.0, 0.0, 1.0, 0.0, 0.0, 1.0, 0.0, 0.0, 1.0, 0.0, 0.0, 1.0, 0.0, 0.0, 1.0, 0.0, 0.0, 1.0, 0.0, 0.0, 1.0, 0.0, 0.0, 1.0, 0.0, 0.0, 1.0, 0.0, 0.0, 1.0, 0.0, 0.0, 1.0, 0.0, 0.0, 1.0, 0.0, 0.0, 1.0, 0.0, 0.0, 1.0, 0.0, 0.0, 1.0, 0.0, 0.0, 1.0, 0.0, 0.0, 1.0, 0.0, 0.0, 1.0, 0.0, 0.0, 1.0, 0.0, 0.0, 1.0, 0.0, 0.0, 1.0, 0.0, 0.0, 1.0, 0.0, 0.0, 1.0, 0.0, 0.0, 1.0, 0.0, 0.0, 1.0, 0.0, 0.0, 1.0, 0.0, 0.0, 1.0, 0.0, 0.0, 1.0, 0.0, 0.0, 1.0, 0.0, 0.0, 1.0, 0.0, 0.0, 1.0, 0.0, 0.0, 1.0, 0.0, 0.0, 1.0, 0.0, 0.0, 1.0, 0.0, 0.0, 1.0, 0.0, 0.0, 1.0, 0.0, 0.0, 1.0, 0.0, 0.0, 1.0, 0.0, 0.0, 1.0, 0.0, 0.0, 1.0, 0.0, 0.0, 1.0, 0.0, 0.0, 1.0, 0.0, 0.0, 1.0, 0.0, 0.0, 1.0, 0.0, 0.0, 1.0, 0.0, 0.0, 1.0, 0.0, 0.0, 1.0, 0.0, 0.0, 1.0, 0.0, 0.0, 1.0, 0.0, 0.0, 1.0, 0.0, 0.0, 1.0, 0.0, 0.0, 1.0, 0.0, 0.0, 1.0, 0.0, 0.0, 1.0, 0.0, 0.0, 1.0, 0.0, 0.0, 1.0, 0.0, 0.0, 1.0, 0.0, 0.0, 1.0, 0.0, 0.0, 1.0, 0.0, 0.0, 1.0, 0.0, 0.0, 1.0, 0.0, 0.0, 1.0, 0.0, 0.0, 1.0, 0.0, 0.0, 1.0, 0.0, 0.0, 1.0, 0.0, 0.0, 1.0, 0.0, 0.0, 1.0, 0.0, 0.0, 1.0, 0.0, 0.0, 1.0, 0.0, 0.0, 1.0, 0.0, 0.0, 1.0, 0.0, 0.0, 1.0, 0.0, 0.0, 1.0, 0.0, 0.0, 1.0, 0.0, 0.0, 1.0, 0.0, 0.0, 1.0, 0.0, 0.0, 1.0, 0.0, 0.0, 1.0, 0.0, 0.0, 1.0, 0.0, 0.0, 1.0, 0.0, 0.0, 1.0, 0.0, 0.0, 1.0, 0.0, 0.0, 1.0, 0.0, 0.0, 1.0, 0.0, 0.0, 1.0, 0.0, 0.0, 1.0, 0.0, 0.0, 1.0, 0.0, 0.0, 1.0, 0.0, 0.0, 1.0, 0.0, 0.0, 1.0, 0.0, 0.0, 1.0, 0.0, 0.0, 1.0, 0.0, 0.0, 1.0, 0.0, 0.0, 1.0, 0.0, 0.0, 1.0, 0.0, 0.0, 1.0, 0.0, 0.0, 1.0, 0.0, 0.0, 1.0, 0.0, 0.0, 1.0, 0.0, 0.0, 1.0, 0.0, 0.0, 1.0, 0.0, 0.0, 1.0, 0.0, 0.0, 1.0, 0.0, 0.0, 1.0, 0.0, 0.0, 1.0, 0.0, 0.0, 1.0, 0.0, 0.0, 1.0, 0.0, 0.0, 1.0, 0.0, 0.0, 1.0, 0.0, 0.0, 1.0, 0.0, 0.0, 1.0, 0.0, 0.0, 1.0, 0.0, 0.0, 1.0, 0.0, 0.0, 1.0, 0.0, 0.0, 1.0, 0.0, 0.0, 1.0, 0.0, 0.0, 1.0, 0.0, 0.0, 1.0, 0.0, 0.0, 1.0, 0.0, 0.0, 1.0, 0.0, 0.0, 1.0, 0.0, 0.0, 1.0, 0.0, 0.0, 1.0, 0.0, 0.0, 1.0, 0.0, 0.0, 1.0, 0.0, 0.0, 1.0, 0.0, 0.0, 1.0, 0.0, 0.0, 1.0, 0.0, 0.0, 1.0, 0.0, 0.0, 1.0, 0.0, 0.0, 1.0, 0.0, 0.0, 1.0, 0.0, 0.0, 1.0, 0.0, 0.0, 1.0, 0.0, 0.0, 1.0, 0.0, 0.0, 1.0, 0.0, 0.0, 1.0, 0.0, 0.0, 1.0, 0.0, 0.0, 1.0, 0.0, 0.0, 1.0, 0.0, 0.0, 1.0, 0.0, 0.0, 1.0, 0.0, 0.0, 1.0, 0.0, 0.0, 1.0, 0.0, 0.0, 1.0, 0.0, 0.0, 1.0, 0.0, 0.0, 1.0, 0.0, 0.0, 1.0, 0.0, 0.0, 1.0, 0.0, 0.0, 1.0, 0.0, 0.0, 1.0, 0.0, 0.0, 1.0, 0.0, 0.0, 1.0, 0.0, 0.0, 1.0, 0.0, 0.0, 1.0, 0.0, 0.0, 1.0, 0.0, 0.0, 1.0, 0.0, 0.0, 1.0, 0.0, 0.0, 1.0, 0.0, 0.0, 1.0, 0.0, 0.0, 1.0, 0.0, 0.0, 1.0, 0.0, 0.0, 1.0, 0.0, 0.0, 1.0, 0.0, 0.0, 1.0, 0.0, 0.0, 1.0, 0.0, 0.0, 1.0, 0.0, 0.0, 1.0, 0.0, 0.0, 1.0, 0.0, 0.0, 1.0, 0.0, 0.0, 1.0, 0.0, 0.0, 1.0, 0.0, 0.0, 1.0, 0.0, 0.0, 1.0, 0.0, 0.0, 1.0, 0.0, 0.0, 1.0, 0.0, 0.0, 1.0, 0.0, 0.0, 1.0, 0.0, 0.0, 1.0, 0.0, 0.0, 1.0, 0.0, 0.0, 1.0, 0.0, 0.0, 1.0, 0.0, 0.0, 1.0, 0.0, 0.0, 1.0, 0.0, 0.0, 1.0, 0.0, 0.0, 1.0, 0.0, 0.0, 1.0, 0.0, 0.0, 1.0, 0.0, 0.0, 1.0, 0.0, 0.0, 1.0, 0.0, 0.0, 1.0, 0.0, 0.0, 1.0, 0.0, 0.0, 1.0, 0.0, 0.0, 1.0, 0.0, 0.0, 1.0, 0.0, 0.0, 1.0, 0.0, 0.0, 1.0, 0.0, 0.0, 1.0, 0.0, 0.0, 1.0, 0.0, 0.0, 1.0, 0.0, 0.0, 1.0, 0.0, 0.0, 1.0, 0.0, 0.0, 1.0, 0.0, 0.0, 1.0, 0.0, 0.0, 1.0, 0.0, 0.0, 1.0, 0.0, 0.0, 1.0, 0.0, 0.0, 1.0, 0.0, 0.0, 1.0, 0.0, 0.0, 1.0, 0.0, 0.0, 1.0, 0.0, 0.0, 1.0, 0.0, 0.0, 1.0, 0.0, 0.0, 1.0, 0.0, 0.0, 1.0, 0.0, 0.0, 1.0, 0.0, 0.0, 1.0, 0.0, 0.0, 1.0, 0.0, 0.0, 1.0, 0.0, 0.0, 1.0, 0.0, 0.0, 1.0, 0.0, 0.0, 1.0, 0.0, 0.0, 1.0, 0.0, 0.0, 1.0, 0.0, 0.0, 1.0, 0.0, 0.0, 1.0, 0.0, 0.0, 1.0, 0.0, 0.0, 1.0, 0.0, 0.0, 1.0, 0.0, 0.0, 1.0, 0.0, 0.0, 1.0, 0.0, 0.0, 1.0, 0.0, 0.0, 1.0, 0.0, 0.0, 1.0, 0.0, 0.0, 1.0, 0.0, 0.0, 1.0, 0.0, 0.0, 1.0, 0.0, 0.0, 1.0, 0.0, 0.0, 1.0, 0.0, 0.0, 1.0, 0.0, 0.0, 1.0, 0.0, 0.0, 1.0, 0.0, 0.0, 1.0, 0.0, 0.0, 1.0, 0.0, 0.0, 1.0, 0.0, 0.0, 1.0, 0.0, 0.0, 1.0, 0.0, 0.0, 1.0, 0.0, 0.0, 1.0, 0.0, 0.0, 1.0, 0.0, 0.0, 1.0, 0.0, 0.0, 1.0, 0.0, 0.0, 1.0, 0.0, 0.0, 1.0, 0.0, 0.0, 1.0, 0.0, 0.0, 1.0, 0.0, 0.0, 1.0, 0.0, 0.0, 1.0, 0.0, 0.0, 1.0, 0.0, 0.0, 1.0, 0.0, 0.0, 1.0, 0.0, 0.0, 1.0, 0.0, 0.0, 1.0, 0.0, 0.0, 1.0, 0.0, 0.0, 1.0, 0.0, 0.0, 1.0, 0.0, 0.0, 1.0, 0.0, 0.0, 1.0, 0.0, 0.0, 1.0, 0.0, 0.0, 1.0, 0.0, 0.0, 1.0, 0.0, 0.0, 1.0, 0.0, 0.0, 1.0, 0.0, 0.0, 1.0, 0.0, 0.0, 1.0, 0.0, 0.0, 1.0, 0.0, 0.0, 1.0, 0.0, 0.0, 1.0, 0.0, 0.0, 1.0, 0.0, 0.0, 1.0, 0.0, 0.0, 1.0, 0.0, 0.0, 0.0, 0.0, 1.0, 0.0, 0.0, 1.0, 0.0, 0.0, 1.0, 0.0, 0.0, 1.0, 0.0, 0.0, 1.0, 0.0, 0.0, 1.0, 0.0, 0.0, 1.0, 0.0, 0.0, 1.0, 0.0, 0.0, 1.0, 0.0, 0.0, 1.0, 0.0, 0.0, 1.0, 0.0, 0.0, 1.0, 0.0, 0.0, 1.0, 0.0, 0.0, 1.0, 0.0, 0.0, 1.0, 0.0, 0.0, 1.0, 0.0, 0.0, 1.0, 0.0, 0.0, 1.0, 0.0, 0.0, 1.0, 0.0, 0.0, 1.0, 0.0, 0.0, 1.0, 0.0, 0.0, 1.0, 0.0, 0.0, 1.0, 0.0, 0.0, 1.0, 0.0, 0.0, 1.0, 0.0, 0.0, 1.0, 0.0, 0.0, 1.0, 0.0, 0.0, 1.0, 0.0, 0.0, 1.0, 0.0, 0.0, 1.0, 0.0, 0.0, 1.0, 0.0, 0.0, 1.0, 0.0, 0.0, 1.0, 0.0, 0.0, 1.0, 0.0, 0.0, 1.0, 0.0, 0.0, 1.0, 0.0, 0.0, 1.0, 0.0, 0.0, 1.0, 0.0, 0.0, 1.0, 0.0, 0.0, 1.0, 0.0, 0.0, 1.0, 0.0, 0.0, 1.0, 0.0, 0.0, 1.0, 0.0, 0.0, 1.0, 0.0, 0.0, 1.0, 0.0, 0.0, 1.0, 0.0, 0.0, 1.0, 0.0, 0.0, 1.0, 0.0, 0.0, 1.0, 0.0, 0.0, 1.0, 0.0, 0.0, 1.0, 0.0, 0.0, 1.0, 0.0, 0.0, 1.0, 0.0, 0.0, 1.0, 0.0, 0.0, 1.0, 0.0, 0.0, 1.0, 0.0, 0.0, 1.0, 0.0, 0.0, 1.0, 0.0, 0.0, 1.0, 0.0, 0.0, 1.0, 0.0, 0.0, 1.0, 0.0, 0.0, 1.0, 0.0, 0.0, 1.0, 0.0, 0.0, 1.0, 0.0, 0.0, 1.0, 0.0, 0.0, 1.0, 0.0, 0.0, 1.0, 0.0, 0.0, 1.0, 0.0, 0.0, 1.0, 0.0, 0.0, 1.0, 0.0, 0.0, 1.0, 0.0, 0.0, 1.0, 0.0, 0.0, 1.0, 0.0, 0.0, 1.0, 0.0, 0.0, 1.0, 0.0, 0.0, 1.0, 0.0, 0.0, 1.0, 0.0, 0.0, 1.0, 0.0, 0.0, 1.0, 0.0, 0.0, 1.0, 0.0, 0.0, 1.0, 0.0, 0.0, 1.0, 0.0, 0.0, 1.0, 0.0, 0.0, 1.0, 0.0, 0.0, 1.0, 0.0, 0.0, 1.0, 0.0, 0.0, 1.0, 0.0, 0.0, 1.0, 0.0, 0.0, 1.0, 0.0, 0.0, 1.0, 0.0, 0.0, 1.0, 0.0, 0.0, 1.0, 0.0, 0.0, 1.0, 0.0, 0.0, 1.0, 0.0, 0.0, 1.0, 0.0, 0.0, 1.0, 0.0, 0.0, 1.0, 0.0, 0.0, 1.0, 0.0, 0.0, 1.0, 0.0, 0.0, 1.0, 0.0, 0.0, 1.0, 0.0, 0.0, 1.0, 0.0, 0.0, 1.0, 0.0, 0.0, 1.0, 0.0, 0.0, 1.0, 0.0, 0.0, 1.0, 0.0, 0.0, 1.0, 0.0, 0.0, 1.0, 0.0, 0.0, 1.0, 0.0, 0.0, 1.0, 0.0, 0.0, 1.0, 0.0, 0.0, 1.0, 0.0, 0.0, 1.0, 0.0, 0.0, 1.0, 0.0, 0.0, 1.0, 0.0, 0.0, 1.0, 0.0, 0.0, 1.0, 0.0, 0.0, 1.0, 0.0, 0.0, 1.0, 0.0, 0.0, 1.0, 0.0, 0.0, 1.0, 0.0, 0.0, 1.0, 0.0, 0.0, 1.0, 0.0, 0.0, 1.0, 0.0, 0.0, 1.0, 0.0, 0.0, 1.0, 0.0, 0.0, 1.0, 0.0, 0.0, 1.0, 0.0, 0.0, 1.0, 0.0, 0.0, 1.0, 0.0, 0.0, 1.0, 0.0, 0.0, 1.0, 0.0, 0.0, 1.0, 0.0, 0.0, 1.0, 0.0, 0.0, 1.0, 0.0, 0.0, 1.0, 0.0, 0.0, 1.0, 0.0, 0.0, 1.0, 0.0, 0.0, 1.0, 0.0, 0.0, 1.0, 0.0, 0.0, 1.0, 0.0, 0.0, 1.0, 0.0, 0.0, 1.0, 0.0, 0.0, 1.0, 0.0, 0.0, 1.0, 0.0, 0.0, 1.0, 0.0, 0.0, 1.0, 0.0, 0.0, 1.0, 0.0, 0.0, 1.0, 0.0, 0.0, 1.0, 0.0, 0.0, 1.0, 0.0, 0.0, 1.0, 0.0, 0.0, 1.0, 0.0, 0.0, 1.0, 0.0, 0.0, 1.0, 0.0, 0.0, 1.0, 0.0, 0.0, 1.0, 0.0, 0.0, 1.0, 0.0, 0.0, 1.0, 0.0, 0.0, 1.0, 0.0, 0.0, 1.0, 0.0, 0.0, 1.0, 0.0, 0.0, 1.0, 0.0, 0.0, 1.0, 0.0, 0.0, 1.0, 0.0, 0.0, 1.0, 0.0, 0.0, 1.0, 0.0, 0.0, 1.0, 0.0, 0.0, 1.0, 0.0, 0.0, 1.0, 0.0, 0.0, 1.0, 0.0, 0.0, 1.0, 0.0, 0.0, 1.0, 0.0, 0.0, 1.0, 0.0, 0.0, 1.0, 0.0, 0.0, 1.0, 0.0, 0.0, 1.0, 0.0, 0.0, 1.0, 0.0, 0.0, 1.0, 0.0, 0.0, 1.0, 0.0, 0.0, 1.0, 0.0, 0.0, 1.0, 0.0, 0.0, 1.0, 0.0, 0.0, 1.0, 0.0, 0.0, 1.0, 0.0, 0.0, 1.0, 0.0, 0.0, 1.0, 0.0, 0.0, 1.0, 0.0, 0.0, 1.0, 0.0, 0.0, 1.0, 0.0, 0.0, 1.0, 0.0, 0.0, 1.0, 0.0, 0.0, 1.0, 0.0, 0.0, 1.0, 0.0, 0.0, 1.0, 0.0, 0.0, 1.0, 0.0, 0.0, 1.0, 0.0, 0.0, 1.0, 0.0, 0.0, 1.0, 0.0, 0.0, 1.0, 0.0, 0.0, 1.0, 0.0, 0.0, 1.0, 0.0, 0.0, 1.0, 0.0, 0.0, 1.0, 0.0, 0.0, 1.0, 0.0, 0.0, 1.0, 0.0, 0.0, 1.0, 0.0, 0.0, 1.0, 0.0, 0.0, 1.0, 0.0, 0.0, 1.0, 0.0, 0.0, 1.0, 0.0, 0.0, 1.0, 0.0, 0.0, 1.0, 0.0, 0.0, 1.0, 0.0, 0.0, 1.0, 0.0, 0.0, 1.0, 0.0, 0.0, 1.0, 0.0, 0.0, 1.0, 0.0, 0.0, 1.0, 0.0, 0.0, 1.0, 0.0, 0.0, 1.0, 0.0, 0.0, 1.0, 0.0, 0.0, 1.0, 0.0, 0.0, 1.0, 0.0, 0.0, 1.0, 0.0, 0.0, 1.0, 0.0, 0.0, 1.0, 0.0, 0.0, 1.0, 0.0, 0.0, 1.0, 0.0, 0.0, 1.0, 0.0, 0.0, 1.0, 0.0, 0.0, 1.0, 0.0, 0.0, 1.0, 0.0, 0.0, 1.0, 0.0, 0.0, 1.0, 0.0, 0.0, 1.0, 0.0, 0.0, 1.0, 0.0, 0.0, 1.0, 0.0, 0.0, 1.0, 0.0, 0.0, 1.0, 0.0, 0.0, 1.0, 0.0, 0.0, 1.0, 0.0, 0.0, 1.0, 0.0, 0.0, 1.0, 0.0, 0.0, 1.0, 0.0, 0.0, 1.0, 0.0, 0.0, 1.0, 0.0, 0.0, 1.0, 0.0, 0.0, 1.0, 0.0, 0.0, 1.0, 0.0, 0.0, 1.0, 0.0, 0.0, 1.0, 0.0, 0.0, 1.0, 0.0, 0.0, 1.0, 0.0, 0.0, 1.0, 0.0, 0.0, 1.0, 0.0, 0.0, 1.0, 0.0, 0.0, 1.0, 0.0, 0.0, 1.0, 0.0, 0.0, 1.0, 0.0, 0.0, 1.0, 0.0, 0.0, 1.0, 0.0, 0.0, 1.0, 0.0, 0.0, 1.0, 0.0, 0.0, 1.0, 0.0, 0.0, 1.0, 0.0, 0.0, 1.0, 0.0, 0.0, 1.0, 0.0, 0.0, 1.0, 0.0, 0.0, 1.0, 0.0, 0.0, 1.0, 0.0, 0.0, 1.0, 0.0, 0.0, 1.0, 0.0, 0.0, 1.0, 0.0, 0.0, 1.0, 0.0, 0.0, 1.0, 0.0, 0.0, 1.0, 0.0, 0.0, 1.0, 0.0, 0.0, 1.0, 0.0, 0.0, 1.0, 0.0, 0.0, 1.0, 0.0, 0.0, 1.0, 0.0, 0.0, 1.0, 0.0, 0.0, 1.0, 0.0, 0.0, 1.0, 0.0, 0.0, -1.0, 0.0, 0.0, -1.0, 0.0, 0.0, -1.0, 0.0, 0.0, -1.0, 0.0, 0.0, -1.0, 0.0, 0.0, -1.0, 0.0, 0.0, -1.0, 0.0, 0.0, -1.0, 0.0, 0.0, -1.0, 0.0, 0.0, -1.0, 0.0, 0.0, -1.0, 0.0, 0.0, -1.0, 0.0, 0.0, -1.0, 0.0, 0.0, -1.0, 0.0, 0.0, -1.0, 0.0, 0.0, -1.0, 0.0, 0.0, -1.0, 0.0, 0.0, -1.0, 0.0, 0.0, -1.0, 0.0, 0.0, -1.0, 0.0, 0.0, -1.0, 0.0, 0.0, -1.0, 0.0, 0.0, -1.0, 0.0, 0.0, -1.0, 0.0, 0.0, -1.0, 0.0, 0.0, -1.0, 0.0, 0.0, -1.0, 0.0, 0.0, -1.0, 0.0, 0.0, -1.0, 0.0, 0.0, -1.0, 0.0, 0.0, -1.0, 0.0, 0.0, -1.0, 0.0, 0.0, -1.0, 0.0, 0.0, -1.0, 0.0, 0.0, -1.0, 0.0, 0.0, -1.0, 0.0, 0.0, -1.0, 0.0, 0.0, -1.0, 0.0, 0.0, -1.0, 0.0, 0.0, -1.0, 0.0, 0.0, -1.0, 0.0, 0.0, -1.0, 0.0, 0.0, -1.0, 0.0, 0.0, -1.0, 0.0, 0.0, -1.0, 0.0, 0.0, -1.0, 0.0, 0.0, -1.0, 0.0, 0.0, -1.0, 0.0, 0.0, -1.0, 0.0, 0.0, -1.0, 0.0, 0.0, -1.0, 0.0, 0.0, -1.0, 0.0, 0.0, -1.0, 0.0, 0.0, -1.0, 0.0, 0.0, -1.0, 0.0, 0.0, -1.0, 0.0, 0.0, -1.0, 0.0, 0.0, -1.0, 0.0, 0.0, -1.0, 0.0, 0.0, -1.0, 0.0, 0.0, -1.0, 0.0, 0.0, -1.0, 0.0, 0.0, -1.0, 0.0, 0.0, -1.0, 0.0, 0.0, -1.0, 0.0, 0.0, -1.0, 0.0, 0.0, -1.0, 0.0, 0.0, -1.0, 0.0, 0.0, -1.0, 0.0, 0.0, -1.0, 0.0, 0.0, -1.0, 0.0, 0.0, -1.0, 0.0, 0.0, -1.0, 0.0, 0.0, -1.0, 0.0, 0.0, -1.0, 0.0, 0.0, -1.0, 0.0, 0.0, -1.0, 0.0, 0.0, -1.0, 0.0, 0.0, -1.0, 0.0, 0.0, -1.0, 0.0, 0.0, -1.0, 0.0, 0.0, -1.0, 0.0, 0.0, -1.0, 0.0, 0.0, -1.0, 0.0, 0.0, -1.0, 0.0, 0.0, -1.0, 0.0, 0.0, -1.0, 0.0, 0.0, -1.0, 0.0, 0.0, -1.0, 0.0, 0.0, -1.0, 0.0, 0.0, -1.0, 0.0, 0.0, -1.0, 0.0, 0.0, -1.0, 0.0, 0.0, -1.0, 0.0, 0.0, -1.0, 0.0, 0.0, -1.0, 0.0, 0.0, -1.0, 0.0, 0.0, -1.0, 0.0, 0.0, -1.0, 0.0, 0.0, -1.0, 0.0, 0.0, -1.0, 0.0, 0.0, -1.0, 0.0, 0.0, -1.0, 0.0, 0.0, -1.0, 0.0, 0.0, -1.0, 0.0, 0.0, -1.0, 0.0, 0.0, -1.0, 0.0, 0.0, -1.0, 0.0, 0.0, -1.0, 0.0, 0.0, -1.0, 0.0, 0.0, -1.0, 0.0, 0.0, -1.0, 0.0, 0.0, -1.0, 0.0, 0.0, -1.0, 0.0, 0.0, -1.0, 0.0, 0.0, -1.0, 0.0, 0.0, -1.0, 0.0, 0.0, -1.0, 0.0, 0.0, -1.0, 0.0, 0.0, -1.0, 0.0, 0.0, -1.0, 0.0, 0.0, -1.0, 0.0, 0.0, -1.0, 0.0, 0.0, -1.0, 0.0, 0.0, -1.0, 0.0, 0.0, -1.0, 0.0, 0.0, -1.0, 0.0, 0.0, -1.0, 0.0, 0.0, -1.0, 0.0, 0.0, -1.0, 0.0, 0.0, -1.0, 0.0, 0.0, -1.0, 0.0, 0.0, -1.0, 0.0, 0.0, -1.0, 0.0, 0.0, -1.0, 0.0, 0.0, -1.0, 0.0, 0.0, -1.0, 0.0, 0.0, -1.0, 0.0, 0.0, -1.0, 0.0, 0.0, -1.0, 0.0, 0.0, -1.0, 0.0, 0.0, -1.0, 0.0, 0.0, -1.0, 0.0, 0.0, -1.0, 0.0, 0.0, -1.0, 0.0, 0.0, -1.0, 0.0, 0.0, -1.0, 0.0, 0.0, -1.0, 0.0, 0.0, -1.0, 0.0, 0.0, -1.0, 0.0, 0.0, -1.0, 0.0, 0.0, -1.0, 0.0, 0.0, -1.0, 0.0, 0.0, -1.0, 0.0, 0.0, -1.0, 0.0, 0.0, -1.0, 0.0, 0.0, -1.0, 0.0, 0.0, -1.0, 0.0, 0.0, -1.0, 0.0, 0.0, -1.0, 0.0, 0.0, -1.0, 0.0, 0.0, -1.0, 0.0, 0.0, -1.0, 0.0, 0.0, -1.0, 0.0, 0.0, -1.0, 0.0, 0.0, -1.0, 0.0, 0.0, -1.0, 0.0, 0.0, -1.0, 0.0, 0.0, -1.0, 0.0, 0.0, -1.0, 0.0, 0.0, -1.0, 0.0, 0.0, -1.0, 0.0, 0.0, -1.0, 0.0, 0.0, -1.0, 0.0, 0.0, -1.0, 0.0, 0.0, -1.0, 0.0, 0.0, -1.0, 0.0, 0.0, -1.0, 0.0, 0.0, -1.0, 0.0, 0.0, -1.0, 0.0, 0.0, -1.0, 0.0, 0.0, -1.0, 0.0, 0.0, -1.0, 0.0, 0.0, -1.0, 0.0, 0.0, -1.0, 0.0, 0.0, -1.0, 0.0, 0.0, -1.0, 0.0, 0.0, -1.0, 0.0, 0.0, -1.0, 0.0, 0.0, -1.0, 0.0, 0.0, -1.0, 0.0, 0.0, -1.0, 0.0, 0.0, -1.0, 0.0, 0.0, -1.0, 0.0, 0.0, -1.0, 0.0, 0.0, -1.0, 0.0, 0.0, -1.0, 0.0, 0.0, -1.0, 0.0, 0.0, -1.0, 0.0, 0.0, -1.0, 0.0, 0.0, -1.0, 0.0, 0.0, -1.0, 0.0, 0.0, -1.0, 0.0, 0.0, -1.0, 7.451e-07, 0.0, -1.0, 7.451e-07, 0.0, -1.0, 7.451e-07, 0.0, -1.0, 0.0, 0.0, -1.0, 0.0, 0.0, -1.0, 0.0, 0.0, -1.0, 0.0, 0.0, -1.0, 0.0, 0.0, -1.0, 0.0, 0.0, -1.0, 0.0, 0.0, -1.0, 0.0, 0.0, -1.0, 0.0, 0.0, -1.0, 0.0, 0.0, -1.0, 0.0, 0.0, -1.0, 0.0, 0.0, -1.0, 0.0, 0.0, -1.0, 0.0, 0.0, -1.0, 0.0, 0.0, -1.0, 0.0, 0.0, -1.0, 0.0, 0.0, -1.0, 0.0, 0.0, -1.0, 0.0, 0.0, -1.0, 0.0, 0.0, -1.0, 0.0, 0.0, -1.0, 0.0, 0.0, -1.0, 0.0, 0.0, -1.0, 0.0, 0.0, -1.0, 0.0, 0.0, -1.0, 0.0, 0.0, -1.0, 0.0, 0.0, -1.0, 0.0, 0.0, -1.0, 0.0, 0.0, -1.0, 0.0, 0.0, -1.0, 0.0, 0.0, -1.0, 0.0, 0.0, -1.0, 0.0, 0.0, -1.0, 0.0, 0.0, -1.0, 0.0, 0.0, -1.0, 0.0, 0.0, -1.0, 0.0, 0.0, -1.0, 0.0, 0.0, -1.0, 0.0, 0.0, -1.0, 0.0, 0.0, -1.0, 0.0, 0.0, -1.0, 0.0, 0.0, -1.0, 0.0, 0.0, -1.0, 0.0, 0.0, -1.0, 0.0, 0.0, -1.0, 0.0, 0.0, -1.0, 0.0, 0.0, -1.0, 0.0, 0.0, -1.0, 0.0, 0.0, -1.0, 0.0, 0.0, -1.0, 0.0, 0.0, -1.0, 0.0, 0.0, -1.0, 0.0, 0.0, -1.0, 0.0, 0.0, -1.0, 0.0, 0.0, -1.0, 0.0, 0.0, -1.0, 0.0, 0.0, -1.0, 0.0, 0.0, -1.0, 0.0, 0.0, -1.0, 0.0, 0.0, -1.0, 0.0, 0.0, -1.0, 0.0, 0.0, -1.0, 0.0, 0.0, -1.0, 0.0, 0.0, -1.0, 0.0, 0.0, -1.0, 0.0, 0.0, -1.0, 0.0, 0.0, -1.0, 0.0, 0.0, -1.0, 0.0, 0.0, -1.0, 0.0, 0.0, -1.0, 0.0, 0.0, -1.0, 0.0, 0.0, -1.0, 0.0, 0.0, -1.0, 0.0, 0.0, -1.0, 0.0, 0.0, -1.0, 0.0, -1.0, 0.0, 0.0, -1.0, 0.0, 0.0, -1.0, 0.0, 0.0, -1.0, 0.0, 0.0, -1.0, 0.0, 0.0, -1.0, 0.0, 0.0, -1.0, 0.0, 0.0, -1.0, 0.0, 0.0, -1.0, 0.0, 0.0, -1.0, 0.0, 0.0, -1.0, 0.0, 0.0, -1.0, 0.0, 0.0, -1.0, 0.0, 0.0, -1.0, 0.0, 0.0, -1.0, 0.0, 0.0, -1.0, 0.0, 0.0, -1.0, 0.0, 0.0, -1.0, 0.0, 0.0, -1.0, 0.0, 0.0, -1.0, 0.0, 0.0, -1.0, 0.0, 0.0, -1.0, 0.0, 0.0, -1.0, 0.0, 0.0, -1.0, 0.0, 0.0, -1.0, 0.0, 0.0, -1.0, 0.0, 0.0, -1.0, 0.0, 0.0, -1.0, 0.0, 0.0, -1.0, 0.0, 0.0, -1.0, 0.0, 0.0, -1.0, 0.0, 0.0, -1.0, 0.0, 0.0, -1.0, 0.0, 0.0, -1.0, 0.0, 0.0, -1.0, 0.0, 0.0, -1.0, 0.0, 0.0, -1.0, 0.0, 0.0, -1.0, 0.0, 0.0, -1.0, 0.0, 0.0, -1.0, 0.0, 0.0, -1.0, 0.0, 0.0, -1.0, 0.0, 0.0, -1.0, 0.0, 0.0, -1.0, 0.0, 0.0, -1.0, 0.0, 0.0, -1.0, 0.0, 0.0, -1.0, 0.0, 0.0, -1.0, 0.0, 0.0, -1.0, 0.0, 0.0, -1.0, 0.0, 0.0, -1.0, 0.0, 0.0, -1.0, 0.0, 0.0, -1.0, 0.0, 0.0, -1.0, 0.0, 0.0, -1.0, 0.0, 0.0, -1.0, 0.0, 0.0, -1.0, 0.0, 0.0, -1.0, 0.0, 0.0, -1.0, 0.0, 0.0, -1.0, 0.0, 0.0, -1.0, 0.0, 0.0, -1.0, 0.0, 0.0, -1.0, 0.0, 0.0, -1.0, 0.0, 0.0, -1.0, 0.0, 0.0, -1.0, 0.0, 0.0, -1.0, 0.0, 0.0, -1.0, 0.0, 0.0, -1.0, 0.0, 0.0, -1.0, 0.0, 0.0, -1.0, 0.0, 0.0, -1.0, 0.0, 0.0, -1.0, 0.0, 0.0, -1.0, 0.0, 0.0, -1.0, 0.0, 0.0, -1.0, 0.0, 0.0, -1.0, 0.0, 0.0, -1.0, 0.0, 0.0, -1.0, 0.0, 0.0, -1.0, 0.0, 0.0, -1.0, 0.0, 0.0, -1.0, 0.0, 0.0, -1.0, 0.0, 0.0, -1.0, 0.0, 0.0, -1.0, 0.0, 0.0, -1.0, 0.0, 0.0, -1.0, 0.0, 0.0, -1.0, 0.0, 0.0, -1.0, 0.0, 0.0, -1.0, 0.0, 0.0, -1.0, 0.0, 0.0, -1.0, 0.0, 0.0, -1.0, 0.0, 0.0, -1.0, 0.0, 0.0, -1.0, 0.0, 0.0, -1.0, 0.0, 0.0, -1.0, 0.0, 0.0, -1.0, 0.0, 0.0, -1.0, 0.0, 0.0, -1.0, 0.0, 0.0, -1.0, 0.0, 0.0, -1.0, 0.0, 0.0, -1.0, 0.0, 0.0, -1.0, 0.0, 0.0, -1.0, 0.0, 0.0, -1.0, 0.0, 0.0, -1.0, 0.0, 0.0, -1.0, 0.0, 0.0, -1.0, 0.0, 0.0, -1.0, 0.0, 0.0, -1.0, 0.0, 0.0, -1.0, 0.0, 0.0, -1.0, 0.0, 0.0, -1.0, 0.0, 0.0, -1.0, 0.0, 0.0, -1.0, 0.0, 0.0, -1.0, 0.0, 0.0, -1.0, 0.0, 0.0, -1.0, 0.0, 0.0, -1.0, 0.0, 0.0, -1.0, 0.0, 0.0, -1.0, 0.0, 0.0, -1.0, 0.0, 0.0, -1.0, 0.0, 0.0, -1.0, 0.0, 0.0, -1.0, 0.0, 0.0, -1.0, 0.0, 0.0, -1.0, 0.0, 0.0, -1.0, 0.0, 0.0, -1.0, 0.0, 0.0, -1.0, 0.0, 0.0, -1.0, 0.0, 0.0, -1.0, 0.0, 0.0, -1.0, 0.0, 0.0, -1.0, 0.0, 0.0, -1.0, 0.0, 0.0, -1.0, 0.0, 0.0, -1.0, 0.0, 0.0, -1.0, 0.0, 0.0, -1.0, 0.0, 0.0, -1.0, 0.0, 0.0, -1.0, 0.0, 0.0, -1.0, 0.0, 0.0, -1.0, 0.0, 0.0, -1.0, 0.0, 0.0, -1.0, 0.0, 0.0, -1.0, 0.0, 0.0, -1.0, 0.0, 0.0, -1.0, 0.0, 0.0, -1.0, 0.0, 0.0, -1.0, 0.0, 0.0, -1.0, 0.0, 0.0, -1.0, 0.0, 0.0, -1.0, 0.0, 0.0, -1.0, 0.0, 0.0, -1.0, 0.0, 0.0, -1.0, 0.0, 0.0, -1.0, 0.0, 0.0, -1.0, 0.0, 0.0, -1.0, 0.0, 0.0, -1.0, 0.0, 0.0, -1.0, 0.0, 0.0, -1.0, 0.0, 0.0, -1.0, 0.0, 0.0, -1.0, 0.0, 0.0, -1.0, 0.0, 0.0, -1.0, 0.0, 0.0, -1.0, 0.0, 0.0, -1.0, 0.0, 0.0, -1.0, 0.0, 0.0, -1.0, 0.0, 0.0, -1.0, 0.0, 0.0, -1.0, 0.0, 0.0, -1.0, 0.0, 0.0, -1.0, 0.0, 0.0, -1.0, 0.0, 0.0, -1.0, 0.0, 0.0, -1.0, 0.0, 0.0, -1.0, 0.0, 0.0, -1.0, 0.0, 0.0, -1.0, 0.0, 0.0, -1.0, 0.0, 0.0, -1.0, 0.0, 0.0, -1.0, 0.0, 0.0, -1.0, 0.0, 0.0, -1.0, 0.0, 0.0, -1.0, 0.0, 0.0, -1.0, 0.0, 0.0, -1.0, 0.0, 0.0, -1.0, 0.0, 0.0, -1.0, 0.0, 0.0, -1.0, 0.0, 0.0, -1.0, 0.0, 0.0, -1.0, 0.0, 0.0, -1.0, 0.0, 0.0, -1.0, 0.0, 0.0, -1.0, 0.0, 0.0, -1.0, 0.0, 0.0, -1.0, 0.0, 0.0, -1.0, 0.0, 0.0, -1.0, 0.0, 0.0, -1.0, 0.0, 0.0, -1.0, 0.0, 0.0, -1.0, 0.0, 0.0, -1.0, 0.0, 0.0, -1.0, 0.0, 0.0, -1.0, 0.0, 0.0, -1.0, 0.0, 0.0, -1.0, 0.0, 0.0, -1.0, 0.0, 0.0, -1.0, 0.0, 0.0, -1.0, 0.0, 0.0, -1.0, 0.0, 0.0, -1.0, 0.0, 0.0, -1.0, 0.0, 0.0, -1.0, 0.0, 0.0, -1.0, 0.0, 0.0, -1.0, 0.0, 0.0, -1.0, 0.0, 0.0, -1.0, 0.0, 0.0, -1.0, 0.0, 0.0, -1.0, 0.0, 0.0, -1.0, 0.0, 0.0, -1.0, 0.0, 0.0, -1.0, 0.0, 0.0, -1.0, 0.0, 0.0, -1.0, 0.0, 0.0, -1.0, 0.0, 0.0, -1.0, 0.0, 0.0, -1.0, 0.0, 0.0, -1.0, 0.0, 0.0, -1.0, 0.0, 0.0, -1.0, 0.0, 0.0, -1.0, 0.0, 0.0, -1.0, 0.0, 0.0, -1.0, 0.0, 0.0, -1.0, 0.0, 0.0, -1.0, 0.0, 0.0, -1.0, 0.0, 0.0, -1.0, 0.0, 0.0, -1.0, 0.0, 0.0, -1.0, 0.0, 0.0, -1.0, 0.0, 0.0, -1.0, 0.0, 0.0, -1.0, 0.0, 0.0, -1.0, 0.0, 0.0, -1.0, 0.0, 0.0, -1.0, 0.0, 0.0, -1.0, 0.0, 0.0, -1.0, 0.0, 0.0, -1.0, 0.0, 0.0, -1.0, 0.0, 0.0, -1.0, 0.0, 0.0, -1.0, 0.0, 0.0, -1.0, 0.0, 0.0, -1.0, 0.0, 0.0, -1.0, 0.0, 0.0, -1.0, 0.0, 0.0, 1.0, 0.0, 0.0, 1.0, 0.0, 0.0, 1.0, 0.0, 0.0, 1.0, 0.0, 0.0, 1.0, 0.0, 0.0, 1.0, 0.0, 0.0, 1.0, 0.0, 0.0, 1.0, 0.0, 0.0, 1.0, 0.0, 0.0, 1.0, 0.0, 0.0, 1.0, 0.0, 0.0, 1.0, 0.0, 0.0, 1.0, 0.0, 0.0, 1.0, 0.0, 0.0, 1.0, 0.0, 0.0, 1.0, 0.0, 0.0, 1.0, 0.0, 0.0, 1.0, 0.0, 0.0, 1.0, 0.0, 0.0, 1.0, 0.0, 0.0, 1.0, 0.0, 0.0, 1.0, 0.0, 0.0, 1.0, 0.0, 0.0, 1.0, 0.0, 0.0, 1.0, 0.0, 0.0, 1.0, 0.0, 0.0, 1.0, 0.0, 0.0, 1.0, 0.0, 0.0, 1.0, 0.0, 0.0, 1.0, 0.0, 0.0, 1.0, 0.0, 0.0, 1.0, 0.0, 0.0, 1.0, 0.0, 0.0, 1.0, 0.0, 0.0, 1.0, 0.0, 0.0, 1.0, 0.0, 0.0, 1.0, 0.0, 0.0, 1.0, 0.0, 0.0, 1.0, 0.0, 0.0, 1.0, 0.0, 0.0, 1.0, 0.0, 0.0, 1.0, 0.0, 0.0, 1.0, 0.0, 0.0, 1.0, 0.0, 0.0, 1.0, 0.0, 0.0, 1.0, 0.0, 0.0, 1.0, 0.0, 0.0, 1.0, 0.0, 0.0, 1.0, 0.0, 0.0, 1.0, 0.0, 0.0, 1.0, 0.0, 0.0, 1.0, 0.0, 0.0, 1.0, 0.0, 0.0, 1.0, 0.0, 0.0, 1.0, 0.0, 0.0, 1.0, 0.0, 0.0, 1.0, 0.0, 0.0, 1.0, 0.0, 0.0, 1.0, 0.0, 0.0, 1.0, 0.0, 0.0, 1.0, 0.0, 0.0, 1.0, 0.0, 0.0, 1.0, 0.0, 0.0, 1.0, 0.0, 0.0, 1.0, 0.0, 0.0, 1.0, 0.0, 0.0, 1.0, 0.0, 0.0, 1.0, 0.0, 0.0, 1.0, 0.0, 0.0, 1.0, 0.0, 0.0, 1.0, 0.0, 0.0, 1.0, 0.0, 0.0, 1.0, 0.0, 0.0, 1.0, 0.0, 0.0, 1.0, 0.0, 0.0, 1.0, 0.0, 0.0, 1.0, 0.0, 0.0, 1.0, 0.0, 0.0, 1.0, 0.0, 0.0, 1.0, 0.0, 0.0, 1.0, 0.0, 0.0, 1.0, 0.0, 0.0, 1.0, 0.0, 0.0, 1.0, 0.0, 0.0, 1.0, 0.0, 0.0, 1.0, 0.0, 0.0, 1.0, 0.0, 0.0, 1.0, 0.0, 0.0, 1.0, 0.0, 0.0, 1.0, 0.0, 0.0, 1.0, 0.0, 0.0, 1.0, 0.0, 0.0, 1.0, 0.0, 0.0, 1.0, 0.0, 0.0, 1.0, 0.0, 0.0, 1.0, 0.0, 0.0, 1.0, 0.0, 0.0, 1.0, 0.0, 0.0, 1.0, 0.0, 0.0, 1.0, 0.0, 0.0, 1.0, 0.0, 0.0, 1.0, 0.0, 0.0, 1.0, 0.0, 0.0, 1.0, 0.0, 0.0, 1.0, 0.0, 0.0, 1.0, 0.0, 0.0, 1.0, 0.0, 0.0, 1.0, 0.0, 0.0, 1.0, 0.0, 0.0, 1.0, 0.0, 0.0, 1.0, 0.0, 0.0, 1.0, 0.0, 0.0, 1.0, 0.0, 0.0, 1.0, 0.0, 0.0, 1.0, 0.0, 0.0, 1.0, 0.0, 0.0, 1.0, 0.0, 0.0, 1.0, 0.0, 0.0, 1.0, 0.0, 0.0, 1.0, 0.0, 0.0, 1.0, 0.0, 0.0, 1.0, 0.0, 0.0, 1.0, 0.0, 0.0, 1.0, 0.0, 0.0, 1.0, 0.0, 0.0, 1.0, 0.0, 0.0, 1.0, 0.0, 0.0, 1.0, 0.0, 0.0, 1.0, 0.0, 0.0, 1.0, 0.0, 0.0, 1.0, 0.0, 0.0, 1.0, 0.0, 0.0, 1.0, 0.0, 0.0, 1.0, 0.0, 0.0, 1.0, 0.0, 0.0, 1.0, 0.0, 0.0, 1.0, 0.0, 0.0, 1.0, 0.0, 0.0, 1.0, -1.49e-06, 0.0, 1.0, -1.49e-06, 0.0, 1.0, -1.49e-06, 0.0, 1.0, 0.0, 0.0, 1.0, 0.0, 0.0, 1.0, 0.0, 0.0, 1.0, 0.0, 0.0, 1.0, 0.0, 0.0, 1.0, 0.0, 0.0, 1.0, 0.0, 0.0, 1.0, 0.0, 0.0, 1.0, 0.0, 0.0, 1.0, -1.49e-06, 0.0, 1.0, -1.49e-06, 0.0, 1.0, -1.49e-06, 0.0, 1.0, 0.0, 0.0, 1.0, 0.0, 0.0, 1.0, 0.0, 0.0, 1.0, 0.0, 0.0, 1.0, 0.0, 0.0, 1.0, 0.0, 0.0, 1.0, 0.0, 0.0, 1.0, 0.0, 0.0, 1.0, 0.0, 0.0, 1.0, 0.0, 0.0, 1.0, 0.0, 0.0, 1.0, 0.0, 0.0, 1.0, 0.0, 0.0, 1.0, 0.0, 0.0, 1.0, 0.0, 0.0, 1.0, 0.0, 0.0, 1.0, 0.0, 0.0, 1.0, 0.0, 0.0, 1.0, 0.0, 0.0, 1.0, 0.0, 0.0, 1.0, 0.0, 0.0, 1.0, 0.0, 0.0, 1.0, 0.0, 0.0, 1.0, 0.0, 0.0, 1.0, -1.49e-06, 0.0, 1.0, -1.49e-06, 0.0, 1.0, -1.49e-06, 0.0, 1.0, 0.0, 0.0, 1.0, 0.0, 0.0, 1.0, 0.0, 0.0, 1.0, 0.0, 0.0, 1.0, 0.0, 0.0, 1.0, 0.0, 0.0, 1.0, 0.0, 0.0, 1.0, 0.0, 0.0, 1.0, 0.0, 0.0, 1.0, 0.0, 0.0, 1.0, 0.0, 0.0, 1.0, 0.0, 0.0, 1.0, 0.0, 0.0, 1.0, 0.0, 0.0, 1.0, 0.0, 0.0, 1.0, 0.0, 0.0, 1.0, 0.0, 0.0, 1.0, 0.0, 0.0, 1.0, 0.0, 0.0, 1.0, 0.0, 0.0, 1.0, 0.0, 0.0, 1.0, 0.0, 0.0, 1.0, 0.0, 0.0, 1.0, 0.0, 0.0, 1.0, 0.0, 0.0, 1.0, 0.0, 0.0, 1.0, 0.0, 0.0, 1.0, 0.0, 0.0, 1.0, 0.0, 0.0, 1.0, 0.0, 0.0, 1.0, 0.0, 0.0, 1.0, 0.0, 0.0, 1.0, 0.0, 0.0, 1.0, 0.0, 0.0, 1.0, 0.0, 0.0, 1.0, 0.0, 0.0, 1.0, 0.0, 0.0, 1.0, 0.0, 0.0, 1.0, 0.0, 0.0, 1.0, 0.0, 0.0, 1.0, 0.0, 0.0, 1.0, 0.0, 0.0, 1.0, 0.0, 0.0, 1.0, 0.0, 0.0, 1.0, 0.0, 0.0, 1.0, 0.0, 0.0, 1.0, 0.0, 0.0, 1.0, 0.0, 0.0, 1.0, 0.0, 0.0, 1.0, 0.0, 0.0, 1.0, 0.0, 0.0, 1.0, 0.0, 0.0, 1.0, 0.0, 0.0, 1.0, 0.0, 0.0, 1.0, 0.0, 0.0, 1.0, 0.0, 0.0, 1.0, 0.0, 0.0, 1.0, 0.0, 0.0, 1.0, 0.0, 0.0, 1.0, 0.0, 0.0, 1.0, 0.0, 0.0, 1.0, 0.0, 0.0, 1.0, 0.0, 0.0, 1.0, 0.0, 0.0, 1.0, 0.0, 0.0, 1.0, 0.0, 0.0, 1.0, 0.0, 0.0, 1.0, 0.0, 0.0, 1.0, 0.0, 0.0, 1.0, 0.0, 0.0, 1.0, 0.0, 0.0, 1.0, 0.0, 0.0, 1.0, 0.0, 0.0, 1.0, 0.0, 0.0, 1.0, 0.0, 0.0, 1.0, 0.0, 0.0, 1.0, 0.0, 0.0, 1.0, 0.0, 0.0, 1.0, 0.0, 0.0, 1.0, 0.0, 0.0, 1.0, 0.0, 0.0, 1.0, 0.0, 0.0, 1.0, 0.0, 0.0, 1.0, 0.0, 0.0, 1.0, 0.0, 0.0, 1.0, 0.0, 0.0, 1.0, 0.0, 0.0, 1.0, 0.0, 0.0, 1.0, 0.0, 0.0, 1.0, 0.0, 0.0, 1.0, 0.0, 0.0, 1.0, 0.0, 0.0, 1.0, 0.0, 0.0, 1.0, 0.0, 0.0, 1.0, 0.0, 0.0, 1.0, 0.0, 0.0, 1.0, 0.0, 0.0, 1.0, 0.0, 0.0, 1.0, 0.0])] * 3)])

# ---- objects
ob_untitled = bpy.data.objects.new('Untitled', me_untitled)

# ---- transforms, parenting, visibility, modifiers, constraints
ob_untitled.location = (0.0, 0.0, -0.4)
ob_untitled.rotation_euler = (1.571, -0.0, 0.0)

# ---- collection membership
col_collection.objects.link(ob_untitled)

# ---- scene / render settings (as saved in the file)
scene.frame_start = 1; scene.frame_end = 250; scene.frame_set(1)
scene.render.engine = 'BLENDER_EEVEE_NEXT'
scene.cycles.sampling_pattern = 'TABULATED_SOBOL'
scene.cycles.use_light_tree = False
scene.view_settings.view_transform = 'Filmic'
bpy.context.view_layer.update()

# ---- added for rendering (the .blend has no active camera and no usable light): camera, sun
cam_auto = bpy.data.cameras.new('AutoCamera')
cam_auto.lens = 50.0
cam_auto.sensor_width = 36.0
cam_auto.clip_end = 1000.0
ob_auto_camera = bpy.data.objects.new('AutoCamera', cam_auto)
scene.collection.objects.link(ob_auto_camera)
ob_auto_camera.location = (1.28203, -1.53843, 1.02562)
ob_auto_camera.rotation_euler = (1.09748, -7.21219e-08, 0.694738)
scene.camera = ob_auto_camera
light_auto_sun = bpy.data.lights.new('AutoSun', 'SUN')
light_auto_sun.energy = 3.0
light_auto_sun.angle = 0.0523599
ob_auto_sun = bpy.data.objects.new('AutoSun', light_auto_sun)
scene.collection.objects.link(ob_auto_sun)
ob_auto_sun.rotation_euler = (0.872665, 0.174533, 0.523599)
bpy.context.view_layer.update()
